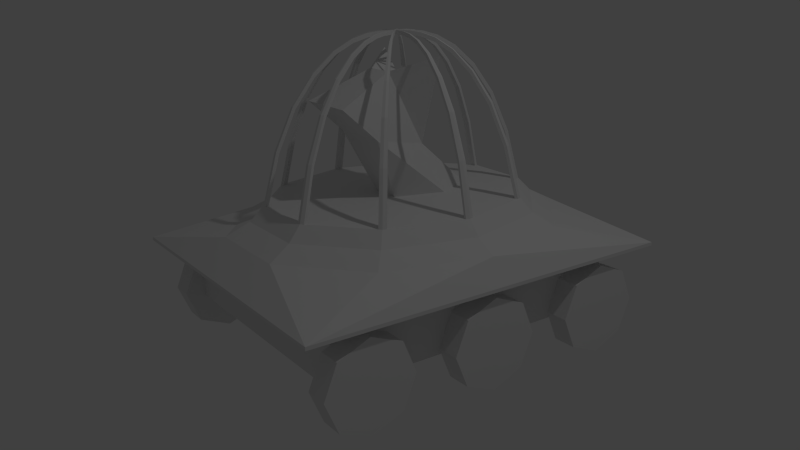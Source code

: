 # Source: foxTank.blend  (saved by Blender 2.78.0; exported with 4.5.12 LTS)
import bpy
from mathutils import Matrix  # noqa: F401  (used for matrix-valued properties, if any)

bpy.ops.wm.read_factory_settings(use_empty=True)
scene = bpy.context.scene
scene.name = 'Scene'

# ---- collections
col_collection_1 = bpy.data.collections.new('Collection 1'); scene.collection.children.link(col_collection_1)
col_collection_10 = bpy.data.collections.new('Collection 10'); scene.collection.children.link(col_collection_10)

# ---- materials (node trees are filled in below, after node groups)
mat_wheelmaterial = bpy.data.materials.new('wheelMaterial')
mat_wheelmaterial.alpha_threshold = 0.0
mat_wheelmaterial.use_transparent_shadow = False
mat_wheelmaterial.roughness = 0.5
mat_foxmaterial = bpy.data.materials.new('foxMaterial')
mat_foxmaterial.alpha_threshold = 0.0
mat_foxmaterial.use_transparent_shadow = False
mat_foxmaterial.roughness = 0.5
mat_tankmaterial = bpy.data.materials.new('tankMaterial')
mat_tankmaterial.alpha_threshold = 0.0
mat_tankmaterial.use_transparent_shadow = False
mat_tankmaterial.roughness = 0.5
mat_cagematerial = bpy.data.materials.new('cageMaterial')
mat_cagematerial.alpha_threshold = 0.0
mat_cagematerial.use_transparent_shadow = False
mat_cagematerial.roughness = 0.5

# ---- material node trees

# ---- world
world_world = bpy.data.worlds.new('World'); scene.world = world_world
world_world.color = (0.05088, 0.05088, 0.05088)
world_world.use_sun_shadow = False
world_world.sun_shadow_jitter_overblur = 0.0
world_world.cycles.sampling_method = 'NONE'
world_world.cycles.sample_map_resolution = 256

# ---- cameras
cam_camera = bpy.data.cameras.new('Camera')
cam_camera.clip_end = 100.0
cam_camera.lens = 35.0
cam_camera.sensor_width = 32.0
cam_camera.sensor_height = 18.0
cam_camera.ortho_scale = 7.314
cam_camera.dof.focus_distance = 0.0
cam_camera.dof.aperture_fstop = 128.0

# ---- lights
light_lamp = bpy.data.lights.new('Lamp', 'POINT')
light_lamp.transmission_factor = 0.0
light_lamp.cutoff_distance = 30.0
light_lamp.energy = 100.0
light_lamp.shadow_buffer_clip_start = 1.001
light_lamp.shadow_soft_size = 0.1
light_lamp.shadow_maximum_resolution = 0.006
light_lamp.use_absolute_resolution = True
light_lamp.cycles.use_multiple_importance_sampling = False

# ---- meshes
me_circle = bpy.data.meshes.new('Circle')
me_circle.from_pydata([(1.1, 1.05, -0.525), (0.8348, 1.05, -0.6348), (0.725, 1.05, -0.9), (0.8348, 1.05, -1.165), (1.1, 1.05, -1.275), (1.365, 1.05, -1.165), (1.475, 1.05, -0.9), (1.365, 1.05, -0.6348), (-1.1, 1.05, -0.525), (-1.365, 1.05, -0.6348), (-1.475, 1.05, -0.9), (-1.365, 1.05, -1.165), (-1.1, 1.05, -1.275), (-0.8348, 1.05, -1.165), (-0.725, 1.05, -0.9), (-0.8348, 1.05, -0.6348), (1.1, -1.05, -0.525), (0.8348, -1.05, -0.6348), (0.725, -1.05, -0.9), (0.8348, -1.05, -1.165), (1.1, -1.05, -1.275), (1.365, -1.05, -1.165), (1.475, -1.05, -0.9), (1.365, -1.05, -0.6348), (-1.1, -1.05, -0.525), (-1.365, -1.05, -0.6348), (-1.475, -1.05, -0.9), (-1.365, -1.05, -1.165), (-1.1, -1.05, -1.275), (-0.8348, -1.05, -1.165), (-0.725, -1.05, -0.9), (-0.8348, -1.05, -0.6348), (1.1, 1.25, -0.525), (0.8348, 1.25, -0.6348), (0.725, 1.25, -0.9), (0.8348, 1.25, -1.165), (1.1, 1.25, -1.275), (1.365, 1.25, -1.165), (1.475, 1.25, -0.9), (1.365, 1.25, -0.6348), (-1.1, 1.25, -0.525), (-1.365, 1.25, -0.6348), (-1.475, 1.25, -0.9), (-1.365, 1.25, -1.165), (-1.1, 1.25, -1.275), (-0.8348, 1.25, -1.165), (-0.725, 1.25, -0.9), (-0.8348, 1.25, -0.6348), (1.1, -1.25, -0.525), (0.8348, -1.25, -0.6348), (0.725, -1.25, -0.9), (0.8348, -1.25, -1.165), (1.1, -1.25, -1.275), (1.365, -1.25, -1.165), (1.475, -1.25, -0.9), (1.365, -1.25, -0.6348), (-1.1, -1.25, -0.525), (-1.365, -1.25, -0.6348), (-1.475, -1.25, -0.9), (-1.365, -1.25, -1.165), (-1.1, -1.25, -1.275), (-0.8348, -1.25, -1.165), (-0.725, -1.25, -0.9), (-0.8348, -1.25, -0.6348), (-1.1, 1.25, -0.9), (-1.1, 1.05, -0.9), (1.1, 1.25, -0.9), (1.1, 1.05, -0.9), (1.1, -1.25, -0.9), (1.1, -1.05, -0.9), (-1.1, -1.25, -0.9), (-1.1, -1.05, -0.9), (0.0, 1.05, -0.525), (-0.2652, 1.05, -0.6348), (-0.375, 1.05, -0.9), (-0.2652, 1.05, -1.165), (1.192e-07, 1.05, -1.275), (0.2652, 1.05, -1.165), (0.375, 1.05, -0.9), (0.2652, 1.05, -0.6348), (0.0, 1.25, -0.525), (-0.2652, 1.25, -0.6348), (-0.375, 1.25, -0.9), (-0.2652, 1.25, -1.165), (1.192e-07, 1.25, -1.275), (0.2652, 1.25, -1.165), (0.375, 1.25, -0.9), (0.2652, 1.25, -0.6348), (0.0, 1.25, -0.9), (0.0, 1.05, -0.9), (0.0, -1.05, -0.525), (-0.2652, -1.05, -0.6348), (-0.375, -1.05, -0.9), (-0.2652, -1.05, -1.165), (1.192e-07, -1.05, -1.275), (0.2652, -1.05, -1.165), (0.375, -1.05, -0.9), (0.2652, -1.05, -0.6348), (0.0, -1.25, -0.525), (-0.2652, -1.25, -0.6348), (-0.375, -1.25, -0.9), (-0.2652, -1.25, -1.165), (1.192e-07, -1.25, -1.275), (0.2652, -1.25, -1.165), (0.375, -1.25, -0.9), (0.2652, -1.25, -0.6348), (0.0, -1.25, -0.9), (0.0, -1.05, -0.9)], [], [(5, 37, 38, 6), (3, 35, 36, 4), (14, 46, 47, 15), (1, 33, 34, 2), (12, 44, 45, 13), (10, 42, 43, 11), (8, 40, 41, 9), (6, 38, 39, 7), (4, 36, 37, 5), (15, 47, 40, 8), (2, 34, 35, 3), (13, 45, 46, 14), (0, 32, 33, 1), (11, 43, 44, 12), (9, 41, 42, 10), (7, 39, 32, 0), (16, 17, 49, 48), (27, 28, 60, 59), (25, 26, 58, 57), (23, 16, 48, 55), (21, 22, 54, 53), (19, 20, 52, 51), (30, 31, 63, 62), (17, 18, 50, 49), (28, 29, 61, 60), (26, 27, 59, 58), (24, 25, 57, 56), (22, 23, 55, 54), (20, 21, 53, 52), (31, 24, 56, 63), (18, 19, 51, 50), (29, 30, 62, 61), (47, 64, 40), (46, 64, 47), (45, 64, 46), (44, 64, 45), (43, 64, 44), (42, 64, 43), (41, 64, 42), (40, 64, 41), (9, 65, 8), (10, 65, 9), (11, 65, 10), (12, 65, 11), (13, 65, 12), (14, 65, 13), (15, 65, 14), (8, 65, 15), (32, 39, 66), (39, 38, 66), (38, 37, 66), (37, 36, 66), (36, 35, 66), (35, 34, 66), (34, 33, 66), (33, 32, 66), (0, 1, 67), (1, 2, 67), (2, 3, 67), (3, 4, 67), (4, 5, 67), (5, 6, 67), (6, 7, 67), (7, 0, 67), (48, 49, 68), (49, 50, 68), (50, 51, 68), (51, 52, 68), (52, 53, 68), (53, 54, 68), (54, 55, 68), (55, 48, 68), (17, 16, 69), (18, 17, 69), (19, 18, 69), (20, 19, 69), (21, 20, 69), (22, 21, 69), (23, 22, 69), (16, 23, 69), (56, 57, 70), (57, 58, 70), (58, 59, 70), (59, 60, 70), (60, 61, 70), (61, 62, 70), (62, 63, 70), (63, 56, 70), (25, 24, 71), (26, 25, 71), (27, 26, 71), (28, 27, 71), (29, 28, 71), (30, 29, 71), (31, 30, 71), (24, 31, 71), (77, 85, 86, 78), (75, 83, 84, 76), (73, 81, 82, 74), (78, 86, 87, 79), (76, 84, 85, 77), (74, 82, 83, 75), (72, 80, 81, 73), (79, 87, 80, 72), (80, 87, 88), (87, 86, 88), (86, 85, 88), (85, 84, 88), (84, 83, 88), (83, 82, 88), (82, 81, 88), (81, 80, 88), (72, 73, 89), (73, 74, 89), (74, 75, 89), (75, 76, 89), (76, 77, 89), (77, 78, 89), (78, 79, 89), (79, 72, 89), (90, 91, 99, 98), (97, 90, 98, 105), (95, 96, 104, 103), (93, 94, 102, 101), (91, 92, 100, 99), (96, 97, 105, 104), (94, 95, 103, 102), (92, 93, 101, 100), (98, 99, 106), (99, 100, 106), (100, 101, 106), (101, 102, 106), (102, 103, 106), (103, 104, 106), (104, 105, 106), (105, 98, 106), (91, 90, 107), (92, 91, 107), (93, 92, 107), (94, 93, 107), (95, 94, 107), (96, 95, 107), (97, 96, 107), (90, 97, 107)])
_uv = me_circle.uv_layers.new(name='UVMap')
_uv.uv.foreach_set('vector', [0.8341, 0.5194, 0.9014, 0.5194, 0.9014, 0.6133, 0.8341, 0.6133, 0.601, 0.746, 0.6683, 0.746, 0.6683, 0.8398, 0.601, 0.8398, 0.8341, 0.5194, 0.7668, 0.5194, 0.7668, 0.4531, 0.8341, 0.4531, 0.9327, 0.06635, 1.0, 0.06635, 1.0, 0.1602, 0.9327, 0.1602, 0.8341, 0.6796, 0.7668, 0.6796, 0.7668, 0.6133, 0.8341, 0.6133, 0.601, 0.8398, 0.5337, 0.8398, 0.5337, 0.7735, 0.601, 0.7735, 0.601, 0.8398, 0.6683, 0.8398, 0.6683, 0.9062, 0.601, 0.9062, 0.8341, 0.6133, 0.9014, 0.6133, 0.9014, 0.6796, 0.8341, 0.6796, 0.8341, 0.4531, 0.9014, 0.4531, 0.9014, 0.5194, 0.8341, 0.5194, 0.8341, 0.9336, 0.7668, 0.9336, 0.7668, 0.8398, 0.8341, 0.8398, 0.601, 0.6796, 0.6683, 0.6796, 0.6683, 0.746, 0.601, 0.746, 0.8341, 0.6133, 0.7668, 0.6133, 0.7668, 0.5194, 0.8341, 0.5194, 0.9327, 1.218e-08, 1.0, 0.0, 1.0, 0.06635, 0.9327, 0.06635, 0.601, 0.7735, 0.5337, 0.7735, 0.5337, 0.6796, 0.601, 0.6796, 0.601, 0.9062, 0.6683, 0.9062, 0.6683, 1.0, 0.601, 1.0, 0.9014, 0.9336, 0.8341, 0.9336, 0.8341, 0.8398, 0.9014, 0.8398, 0.9687, 0.6796, 0.9687, 0.746, 0.9014, 0.746, 0.9014, 0.6796, 0.6683, 0.7735, 0.6683, 0.6796, 0.7356, 0.6796, 0.7356, 0.7735, 0.5337, 0.9062, 0.5337, 1.0, 0.4663, 1.0, 0.4663, 0.9062, 0.9014, 0.6408, 0.9014, 0.5469, 0.9687, 0.5469, 0.9687, 0.6408, 0.8341, 0.3867, 0.8341, 0.2929, 0.9014, 0.2929, 0.9014, 0.3867, 0.5337, 0.746, 0.5337, 0.8398, 0.4663, 0.8398, 0.4663, 0.746, 0.6995, 0.5194, 0.6995, 0.4531, 0.7668, 0.4531, 0.7668, 0.5194, 0.9687, 0.746, 0.9687, 0.8398, 0.9014, 0.8398, 0.9014, 0.746, 0.6995, 0.6796, 0.6995, 0.6133, 0.7668, 0.6133, 0.7668, 0.6796, 0.6683, 0.8398, 0.6683, 0.7735, 0.7356, 0.7735, 0.7356, 0.8398, 0.5337, 0.8398, 0.5337, 0.9062, 0.4663, 0.9062, 0.4663, 0.8398, 0.8341, 0.2929, 0.8341, 0.2265, 0.9014, 0.2265, 0.9014, 0.2929, 0.8341, 0.4531, 0.8341, 0.3867, 0.9014, 0.3867, 0.9014, 0.4531, 0.6683, 0.9336, 0.6683, 0.8398, 0.7356, 0.8398, 0.7356, 0.9336, 0.5337, 0.6796, 0.5337, 0.746, 0.4663, 0.746, 0.4663, 0.6796, 0.6995, 0.6133, 0.6995, 0.5194, 0.7668, 0.5194, 0.7668, 0.6133, 0.2332, 0.8398, 0.1166, 0.7929, 0.2332, 0.746, 0.1649, 0.9062, 0.1166, 0.7929, 0.2332, 0.8398, 0.0683, 0.9062, 0.1166, 0.7929, 0.1649, 0.9062, 0.0, 0.8398, 0.1166, 0.7929, 0.0683, 0.9062, 0.0, 0.746, 0.1166, 0.7929, 0.0, 0.8398, 0.0683, 0.6796, 0.1166, 0.7929, 0.0, 0.746, 0.1649, 0.6796, 0.1166, 0.7929, 0.0683, 0.6796, 0.2332, 0.746, 0.1166, 0.7929, 0.1649, 0.6796, 0.4663, 0.5194, 0.3498, 0.5664, 0.3981, 0.4531, 0.4663, 0.6133, 0.3498, 0.5664, 0.4663, 0.5194, 0.3981, 0.6796, 0.3498, 0.5664, 0.4663, 0.6133, 0.3015, 0.6796, 0.3498, 0.5664, 0.3981, 0.6796, 0.2332, 0.6133, 0.3498, 0.5664, 0.3015, 0.6796, 0.2332, 0.5194, 0.3498, 0.5664, 0.2332, 0.6133, 0.3015, 0.4531, 0.3498, 0.5664, 0.2332, 0.5194, 0.3981, 0.4531, 0.3498, 0.5664, 0.3015, 0.4531, 0.6312, 0.6796, 0.5346, 0.6796, 0.5829, 0.5664, 0.5346, 0.6796, 0.4663, 0.6133, 0.5829, 0.5664, 0.4663, 0.6133, 0.4663, 0.5194, 0.5829, 0.5664, 0.4663, 0.5194, 0.5346, 0.4531, 0.5829, 0.5664, 0.5346, 0.4531, 0.6312, 0.4531, 0.5829, 0.5664, 0.6312, 0.4531, 0.6995, 0.5194, 0.5829, 0.5664, 0.6995, 0.5194, 0.6995, 0.6133, 0.5829, 0.5664, 0.6995, 0.6133, 0.6312, 0.6796, 0.5829, 0.5664, 3.009e-08, 0.2929, 0.0683, 0.2265, 0.1166, 0.3398, 0.0683, 0.2265, 0.1649, 0.2265, 0.1166, 0.3398, 0.1649, 0.2265, 0.2332, 0.2929, 0.1166, 0.3398, 0.2332, 0.2929, 0.2332, 0.3867, 0.1166, 0.3398, 0.2332, 0.3867, 0.1649, 0.4531, 0.1166, 0.3398, 0.1649, 0.4531, 0.0683, 0.4531, 0.1166, 0.3398, 0.0683, 0.4531, 0.0, 0.3867, 0.1166, 0.3398, 0.0, 0.3867, 3.009e-08, 0.2929, 0.1166, 0.3398, 0.4663, 0.06635, 0.5346, 0.0, 0.5829, 0.1133, 0.5346, 0.0, 0.6312, 0.0, 0.5829, 0.1133, 0.6312, 0.0, 0.6995, 0.06635, 0.5829, 0.1133, 0.6995, 0.06635, 0.6995, 0.1602, 0.5829, 0.1133, 0.6995, 0.1602, 0.6312, 0.2265, 0.5829, 0.1133, 0.6312, 0.2265, 0.5346, 0.2265, 0.5829, 0.1133, 0.5346, 0.2265, 0.4663, 0.1602, 0.5829, 0.1133, 0.4663, 0.1602, 0.4663, 0.06635, 0.5829, 0.1133, 0.2332, 0.06635, 0.3015, 0.0, 0.3498, 0.1133, 0.2332, 0.1602, 0.2332, 0.06635, 0.3498, 0.1133, 0.3015, 0.2265, 0.2332, 0.1602, 0.3498, 0.1133, 0.3981, 0.2265, 0.3015, 0.2265, 0.3498, 0.1133, 0.4663, 0.1602, 0.3981, 0.2265, 0.3498, 0.1133, 0.4663, 0.06635, 0.4663, 0.1602, 0.3498, 0.1133, 0.3981, 8.769e-08, 0.4663, 0.06635, 0.3498, 0.1133, 0.3015, 0.0, 0.3981, 8.769e-08, 0.3498, 0.1133, 0.3981, 0.2265, 0.4663, 0.2929, 0.3498, 0.3398, 0.4663, 0.2929, 0.4663, 0.3867, 0.3498, 0.3398, 0.4663, 0.3867, 0.3981, 0.4531, 0.3498, 0.3398, 0.3981, 0.4531, 0.3015, 0.4531, 0.3498, 0.3398, 0.3015, 0.4531, 0.2332, 0.3867, 0.3498, 0.3398, 0.2332, 0.3867, 0.2332, 0.2929, 0.3498, 0.3398, 0.2332, 0.2929, 0.3015, 0.2265, 0.3498, 0.3398, 0.3015, 0.2265, 0.3981, 0.2265, 0.3498, 0.3398, 0.1649, 0.0, 0.2332, 0.06635, 0.1166, 0.1133, 0.0683, 3.897e-08, 0.1649, 0.0, 0.1166, 0.1133, 0.0, 0.06635, 0.0683, 3.897e-08, 0.1166, 0.1133, 0.0, 0.1602, 0.0, 0.06635, 0.1166, 0.1133, 0.0683, 0.2265, 0.0, 0.1602, 0.1166, 0.1133, 0.1649, 0.2265, 0.0683, 0.2265, 0.1166, 0.1133, 0.2332, 0.1602, 0.1649, 0.2265, 0.1166, 0.1133, 0.2332, 0.06635, 0.2332, 0.1602, 0.1166, 0.1133, 0.7668, 0.3867, 0.6995, 0.3867, 0.6995, 0.2929, 0.7668, 0.2929, 0.9014, 0.2929, 0.9687, 0.2929, 0.9687, 0.3867, 0.9014, 0.3867, 0.9014, 0.4531, 0.9687, 0.4531, 0.9687, 0.5469, 0.9014, 0.5469, 0.7668, 0.2929, 0.6995, 0.2929, 0.6995, 0.2265, 0.7668, 0.2265, 0.7668, 0.4531, 0.6995, 0.4531, 0.6995, 0.3867, 0.7668, 0.3867, 0.9014, 0.2265, 0.9687, 0.2265, 0.9687, 0.2929, 0.9014, 0.2929, 0.9014, 0.3867, 0.9687, 0.3867, 0.9687, 0.4531, 0.9014, 0.4531, 0.601, 0.9336, 0.5337, 0.9336, 0.5337, 0.8398, 0.601, 0.8398, 0.2332, 0.8398, 0.2332, 0.746, 0.3498, 0.7929, 0.2332, 0.746, 0.3015, 0.6796, 0.3498, 0.7929, 0.3015, 0.6796, 0.3981, 0.6796, 0.3498, 0.7929, 0.3981, 0.6796, 0.4663, 0.746, 0.3498, 0.7929, 0.4663, 0.746, 0.4663, 0.8398, 0.3498, 0.7929, 0.4663, 0.8398, 0.3981, 0.9062, 0.3498, 0.7929, 0.3981, 0.9062, 0.3015, 0.9062, 0.3498, 0.7929, 0.3015, 0.9062, 0.2332, 0.8398, 0.3498, 0.7929, 2.006e-08, 0.5194, 0.0683, 0.4531, 0.1166, 0.5664, 0.0683, 0.4531, 0.1649, 0.4531, 0.1166, 0.5664, 0.1649, 0.4531, 0.2332, 0.5194, 0.1166, 0.5664, 0.2332, 0.5194, 0.2332, 0.6133, 0.1166, 0.5664, 0.2332, 0.6133, 0.1649, 0.6796, 0.1166, 0.5664, 0.1649, 0.6796, 0.0683, 0.6796, 0.1166, 0.5664, 0.0683, 0.6796, 0.0, 0.6133, 0.1166, 0.5664, 0.0, 0.6133, 2.006e-08, 0.5194, 0.1166, 0.5664, 0.9014, 0.6796, 0.9014, 0.746, 0.8341, 0.746, 0.8341, 0.6796, 0.9687, 0.8398, 0.9687, 0.9336, 0.9014, 0.9336, 0.9014, 0.8398, 0.7668, 0.3867, 0.7668, 0.2929, 0.8341, 0.2929, 0.8341, 0.3867, 0.7668, 0.7735, 0.7668, 0.6796, 0.8341, 0.6796, 0.8341, 0.7735, 0.9014, 0.746, 0.9014, 0.8398, 0.8341, 0.8398, 0.8341, 0.746, 0.7668, 0.2929, 0.7668, 0.2265, 0.8341, 0.2265, 0.8341, 0.2929, 0.7668, 0.4531, 0.7668, 0.3867, 0.8341, 0.3867, 0.8341, 0.4531, 0.7668, 0.8398, 0.7668, 0.7735, 0.8341, 0.7735, 0.8341, 0.8398, 0.4663, 0.2929, 0.5346, 0.2265, 0.5829, 0.3398, 0.5346, 0.2265, 0.6312, 0.2265, 0.5829, 0.3398, 0.6312, 0.2265, 0.6995, 0.2929, 0.5829, 0.3398, 0.6995, 0.2929, 0.6995, 0.3867, 0.5829, 0.3398, 0.6995, 0.3867, 0.6312, 0.4531, 0.5829, 0.3398, 0.6312, 0.4531, 0.5346, 0.4531, 0.5829, 0.3398, 0.5346, 0.4531, 0.4663, 0.3867, 0.5829, 0.3398, 0.4663, 0.3867, 0.4663, 0.2929, 0.5829, 0.3398, 0.9327, 0.06635, 0.9327, 0.1602, 0.8161, 0.1133, 0.8644, 0.0, 0.9327, 0.06635, 0.8161, 0.1133, 0.7678, 0.0, 0.8644, 0.0, 0.8161, 0.1133, 0.6995, 0.06635, 0.7678, 0.0, 0.8161, 0.1133, 0.6995, 0.1602, 0.6995, 0.06635, 0.8161, 0.1133, 0.7678, 0.2265, 0.6995, 0.1602, 0.8161, 0.1133, 0.8644, 0.2265, 0.7678, 0.2265, 0.8161, 0.1133, 0.9327, 0.1602, 0.8644, 0.2265, 0.8161, 0.1133])
me_circle.materials.append(mat_wheelmaterial)
me_circle.use_remesh_preserve_volume = False
me_circle.use_remesh_preserve_attributes = False
me_circle.use_mirror_vertex_groups = False
me_circle.update()
me_cube = bpy.data.meshes.new('Cube')
me_cube.from_pydata([(0.3074, -0.25, -0.01167), (0.3074, 0.25, -0.01167), (-0.3499, -0.25, 0.5108), (-0.3499, 0.25, 0.5108), (-0.1116, 0.125, -0.01167), (-0.1116, -0.125, -0.01167), (0.1632, -0.125, 0.3986), (0.1632, 0.125, 0.3986), (-0.6505, -0.25, 0.7819), (-0.6505, 0.25, 0.7819), (-0.1564, -0.125, 1.005), (-0.1564, 0.125, 1.005), (0.1533, -0.375, 1.121), (0.1533, 0.375, 1.121), (0.03382, -1.297e-07, 0.9358), (0.6276, -0.1167, -0.01167), (0.6276, 0.1167, -0.01167)], [], [(2, 5, 0), (5, 2, 3, 4), (3, 1, 4), (2, 0, 6), (14, 12, 6), (1, 3, 7), (8, 10, 11, 9), (7, 3, 9, 11), (2, 6, 10, 8), (3, 2, 8, 9), (13, 14, 7), (10, 6, 12), (7, 11, 13), (6, 7, 14), (11, 14, 13), (11, 10, 14), (12, 14, 10), (6, 0, 15), (1, 7, 16), (7, 6, 16), (15, 16, 6)])
_uv = me_cube.uv_layers.new(name='UVMap')
_uv.uv.foreach_set('vector', [0.332, 0.2317, 0.2706, 0.4781, 0.0294, 0.504, 0.2706, 0.4781, 0.332, 0.2317, 0.4595, 0.2836, 0.3344, 0.504, 0.6329, 0.1832, 0.8047, 0.5175, 0.6432, 0.4188, 0.332, 0.2317, 0.0294, 0.504, 0.1131, 0.3377, 0.1185, 0.7405, 0.04693, 0.5501, 0.3533, 0.6693, 0.8047, 0.5175, 0.6329, 0.1832, 0.8673, 0.3303, 0.8521, 0.5826, 0.7817, 0.8144, 0.6409, 0.8144, 0.5706, 0.5826, 0.8673, 0.3303, 0.6329, 0.1832, 0.5622, 0.0186, 0.869, 0.03989, 0.332, 0.2317, 0.1131, 0.3377, 0.2428, 0.0629, 0.4688, 0.09407, 0.4595, 0.2836, 0.332, 0.2317, 0.4688, 0.09407, 0.5963, 0.146, 0.05473, 0.9651, 0.1185, 0.7405, 0.3559, 0.8077, 0.2428, 0.0629, 0.1131, 0.3377, 0.0186, 0.0186, 0.8673, 0.3303, 0.869, 0.03989, 0.9805, 0.07868, 0.3533, 0.6693, 0.3559, 0.8077, 0.1185, 0.7405, 0.6409, 0.8144, 0.7113, 0.8764, 0.5002, 0.9556, 0.6409, 0.8144, 0.7817, 0.8144, 0.7113, 0.8764, 0.9225, 0.9556, 0.7113, 0.8764, 0.7817, 0.8144, 0.3533, 0.6693, 0.5362, 0.6032, 0.5646, 0.709, 0.8047, 0.5175, 0.8673, 0.3303, 0.9805, 0.581, 0.3559, 0.8077, 0.3533, 0.6693, 0.567, 0.8382, 0.5646, 0.709, 0.567, 0.8382, 0.3533, 0.6693])
me_cube.materials.append(mat_foxmaterial)
me_cube.use_remesh_preserve_volume = False
me_cube.use_remesh_preserve_attributes = False
me_cube.use_mirror_vertex_groups = False
me_cube.update()
me_icosphere_001 = bpy.data.meshes.new('Icosphere.001')
me_icosphere_001.from_pydata([(1.07, -0.2897, 0.0), (1.07, 0.2897, 0.0), (3.781e-07, -0.9375, 0.0), (0.6613, -0.7585, 0.0), (-1.07, -0.2897, 0.0), (-0.6613, -0.7585, 0.0), (-0.6613, 0.7585, 0.0), (-1.07, 0.2897, 0.0), (0.6613, 0.7585, 0.0), (3.781e-07, 0.9375, 0.0), (1.182, -0.32, -0.1166), (1.182, 0.32, -0.1166), (3.638e-07, -1.036, -0.1166), (0.7304, -0.8378, -0.1166), (-1.182, -0.32, -0.1166), (-0.7304, -0.8378, -0.1166), (-0.7304, 0.8378, -0.1166), (-1.182, 0.32, -0.1166), (0.7304, 0.8378, -0.1166), (3.638e-07, 1.036, -0.1166), (1.371, -0.3711, -0.2174), (1.371, 0.3711, -0.2174), (3.49e-07, -1.201, -0.2174), (0.847, -0.9715, -0.2174), (-1.371, -0.3711, -0.2174), (-0.847, -0.9715, -0.2174), (-0.847, 0.9715, -0.2174), (-1.371, 0.3711, -0.2174), (0.847, 0.9715, -0.2174), (3.49e-07, 1.201, -0.2174), (-1.625, -1.312, -0.4215), (1.625, -1.312, -0.4215), (-1.625, 1.312, -0.4215), (1.625, 1.312, -0.4215), (-1.625, -1.312, -0.4503), (1.625, -1.312, -0.4503), (-1.625, 1.312, -0.4503), (1.625, 1.312, -0.4503), (-1.3, -1.05, -0.4503), (1.3, -1.05, -0.4503), (-1.3, 1.05, -0.4503), (1.3, 1.05, -0.4503), (-1.3, -1.05, -0.9503), (1.3, -1.05, -0.9503), (-1.3, 1.05, -0.9503), (1.3, 1.05, -0.9503)], [], [(12, 22, 23, 13), (1, 8, 9, 6, 7, 4, 5, 2, 3, 0), (20, 21, 11, 10), (21, 20, 31, 33), (13, 10, 0, 3), (22, 31, 23), (12, 13, 3, 2), (28, 21, 33), (10, 11, 1, 0), (23, 20, 10, 13), (23, 31, 20), (24, 14, 17, 27), (29, 32, 26), (29, 26, 16, 19), (25, 30, 22), (14, 15, 5, 4), (29, 33, 32), (19, 16, 6, 9), (27, 26, 32), (12, 2, 5, 15), (25, 22, 12, 15), (11, 18, 8, 1), (29, 28, 33), (28, 18, 11, 21), (16, 17, 7, 6), (27, 17, 16, 26), (31, 22, 30), (17, 14, 4, 7), (32, 30, 24, 27), (29, 19, 18, 28), (18, 19, 9, 8), (25, 24, 30), (25, 15, 14, 24), (30, 32, 36, 34), (31, 30, 34, 35), (33, 31, 35, 37), (32, 33, 37, 36), (34, 36, 40, 38), (35, 34, 38, 39), (37, 35, 39, 41), (36, 37, 41, 40), (38, 40, 44, 42), (39, 38, 42, 43), (41, 39, 43, 45), (40, 41, 45, 44), (45, 43, 42, 44)])
_uv = me_icosphere_001.uv_layers.new(name='UVMap')
_uv.uv.foreach_set('vector', [0.627, 0.647, 0.6064, 0.6235, 0.7351, 0.5613, 0.7359, 0.5941, 0.887, 0.6966, 0.8855, 0.7906, 0.8265, 0.8777, 0.7329, 0.9244, 0.6402, 0.9127, 0.5832, 0.8472, 0.5846, 0.7531, 0.6436, 0.666, 0.7373, 0.6193, 0.8301, 0.6311, 0.8629, 0.5796, 0.9431, 0.6703, 0.9109, 0.6856, 0.8435, 0.6094, 0.4668, 0.8379, 0.4682, 0.7251, 0.5193, 0.5702, 0.5171, 0.991, 0.7359, 0.5941, 0.8435, 0.6094, 0.8301, 0.6311, 0.7373, 0.6193, 0.2633, 0.6058, 0.5193, 0.5702, 0.3911, 0.6355, 0.627, 0.647, 0.7359, 0.5941, 0.7373, 0.6193, 0.6436, 0.666, 0.3892, 0.9258, 0.4668, 0.8379, 0.5171, 0.991, 0.8435, 0.6094, 0.9109, 0.6856, 0.887, 0.6966, 0.8301, 0.6311, 0.7351, 0.5613, 0.8629, 0.5796, 0.8435, 0.6094, 0.7359, 0.5941, 0.3911, 0.6355, 0.5193, 0.5702, 0.4682, 0.7251, 0.5269, 0.8736, 0.5593, 0.8583, 0.6268, 0.9344, 0.6075, 0.9642, 0.2624, 0.9554, 0.007708, 0.9907, 0.1356, 0.9257, 0.8637, 0.9202, 0.7351, 0.9823, 0.7343, 0.9495, 0.8431, 0.8967, 0.1356, 0.6355, 0.00749, 0.5702, 0.2633, 0.6058, 0.5593, 0.8583, 0.5596, 0.7483, 0.5846, 0.7531, 0.5832, 0.8472, 0.2624, 0.9554, 0.5171, 0.991, 0.007708, 0.9907, 0.8431, 0.8967, 0.7343, 0.9495, 0.7329, 0.9244, 0.8265, 0.8777, 0.05786, 0.8362, 0.1356, 0.9257, 0.007708, 0.9907, 0.627, 0.647, 0.6436, 0.666, 0.5846, 0.7531, 0.5596, 0.7483, 0.5269, 0.7429, 0.6064, 0.6235, 0.627, 0.647, 0.5596, 0.7483, 0.9109, 0.6856, 0.9104, 0.7954, 0.8855, 0.7906, 0.887, 0.6966, 0.2624, 0.9554, 0.3892, 0.9258, 0.5171, 0.991, 0.9431, 0.8008, 0.9104, 0.7954, 0.9109, 0.6856, 0.9431, 0.6703, 0.7343, 0.9495, 0.6268, 0.9344, 0.6402, 0.9127, 0.7329, 0.9244, 0.6075, 0.9642, 0.6268, 0.9344, 0.7343, 0.9495, 0.7351, 0.9823, 0.5193, 0.5702, 0.2633, 0.6058, 0.00749, 0.5702, 0.6268, 0.9344, 0.5593, 0.8583, 0.5832, 0.8472, 0.6402, 0.9127, 0.007708, 0.9907, 0.00749, 0.5702, 0.05871, 0.7234, 0.05786, 0.8362, 0.8637, 0.9202, 0.8431, 0.8967, 0.9104, 0.7954, 0.9431, 0.8008, 0.9104, 0.7954, 0.8431, 0.8967, 0.8265, 0.8777, 0.8855, 0.7906, 0.1356, 0.6355, 0.05871, 0.7234, 0.00749, 0.5702, 0.5269, 0.7429, 0.5596, 0.7483, 0.5593, 0.8583, 0.5269, 0.8736, 0.00749, 0.5702, 0.007708, 0.9907, 0.000368, 0.9908, 0.0001506, 0.5702, 0.5193, 0.5702, 0.00749, 0.5702, 0.007452, 0.5613, 0.5193, 0.5613, 0.5171, 0.991, 0.5193, 0.5702, 0.5266, 0.5702, 0.5245, 0.991, 0.007708, 0.9907, 0.5171, 0.991, 0.5172, 0.9998, 0.007743, 0.9996, 0.0001508, 0.4836, 0.0001506, 0.07751, 0.05043, 0.1181, 0.05043, 0.443, 0.5803, 0.561, 0.07751, 0.561, 0.1278, 0.5204, 0.53, 0.5204, 0.6577, 0.07751, 0.6577, 0.4836, 0.6074, 0.443, 0.6074, 0.1181, 0.07751, 0.0001506, 0.5803, 0.0001506, 0.53, 0.04076, 0.1278, 0.04076, 0.05043, 0.443, 0.05043, 0.1181, 0.1278, 0.1181, 0.1278, 0.443, 0.53, 0.5204, 0.1278, 0.5204, 0.1278, 0.443, 0.53, 0.443, 0.6074, 0.1181, 0.6074, 0.443, 0.53, 0.443, 0.53, 0.1181, 0.1278, 0.04076, 0.53, 0.04076, 0.53, 0.1181, 0.1278, 0.1181, 0.53, 0.1181, 0.53, 0.443, 0.1278, 0.443, 0.1278, 0.1181])
me_icosphere_001.materials.append(mat_tankmaterial)
me_icosphere_001.use_remesh_preserve_volume = False
me_icosphere_001.use_remesh_preserve_attributes = False
me_icosphere_001.use_mirror_vertex_groups = False
me_icosphere_001.update()
me_icosphere_002 = bpy.data.meshes.new('Icosphere.002')
me_icosphere_002.from_pydata([(0.3109, -0.7975, 0.6261), (-0.8141, -0.4929, 0.6261), (-0.8141, 0.4929, 0.6261), (0.3109, 0.7975, 0.6261), (1.006, 3.104e-10, 0.6261), (1.774e-10, 3.104e-10, 1.4), (1.07, -0.2897, -5.677e-10), (1.07, 0.2897, -5.677e-10), (1.774e-10, -0.9375, -5.677e-10), (0.6613, -0.7585, -5.677e-10), (-1.07, -0.2897, -5.677e-10), (-0.6613, -0.7585, -5.677e-10), (-0.6613, 0.7585, -5.677e-10), (-1.07, 0.2897, -5.677e-10), (0.6613, 0.7585, -5.677e-10), (1.774e-10, 0.9375, -5.677e-10), (0.7742, -0.4687, 0.736), (-0.2957, -0.7584, 0.736), (-0.957, 3.104e-10, 0.736), (-0.2957, 0.7584, 0.736), (0.7742, 0.4687, 0.736), (0.1828, -0.4687, 1.191), (0.5914, 3.104e-10, 1.191), (-0.4785, -0.2897, 1.191), (-0.4785, 0.2897, 1.191), (0.1828, 0.4687, 1.191)], [(7, 4), (9, 0), (11, 1), (13, 2), (15, 3), (16, 0), (17, 1), (18, 2), (19, 3), (20, 4), (21, 0), (22, 5), (23, 1), (24, 2), (25, 3), (4, 6), (0, 8), (1, 10), (2, 12), (3, 14), (4, 16), (0, 17), (1, 18), (2, 19), (3, 20), (5, 21), (4, 22), (5, 23), (5, 24), (5, 25), (22, 25), (22, 20), (25, 20), (25, 24), (25, 19), (24, 19), (24, 23), (24, 18), (23, 18), (23, 21), (23, 17), (21, 17), (21, 22), (21, 16), (22, 16), (7, 20), (7, 14), (20, 14), (15, 19), (15, 12), (19, 12), (13, 18), (13, 10), (18, 10), (11, 17), (11, 8), (17, 8), (9, 16), (9, 6), (16, 6), (14, 15), (12, 13), (10, 11), (8, 9), (6, 7)], [])
me_icosphere_002.use_remesh_preserve_volume = False
me_icosphere_002.use_remesh_preserve_attributes = False
me_icosphere_002.use_mirror_vertex_groups = False
me_icosphere_002.update()
me_icosphere = bpy.data.meshes.new('Icosphere')
me_icosphere.from_pydata([(1.07, -0.2897, -5.677e-10), (1.07, 0.2897, -5.677e-10), (1.774e-10, -0.9375, -5.677e-10), (0.6613, -0.7585, -5.677e-10), (-1.07, -0.2897, -5.677e-10), (-0.6613, -0.7585, -5.677e-10), (-0.6613, 0.7585, -5.677e-10), (-1.07, 0.2897, -5.677e-10), (0.6613, 0.7585, -5.677e-10), (1.774e-10, 0.9375, -5.677e-10), (0.6817, 0.735, -5.677e-10), (-0.6282, 0.7674, -5.677e-10), (-1.07, -0.2607, -5.677e-10), (-0.03306, -0.9285, -5.677e-10), (1.05, -0.3131, -5.677e-10), (0.03306, 0.9285, -5.677e-10), (-1.05, 0.3131, -5.677e-10), (-0.6817, -0.735, -5.677e-10), (0.6282, -0.7674, -5.677e-10), (1.07, 0.2607, -5.677e-10), (-0.6817, 0.735, -5.677e-10), (-1.07, 0.2607, -5.677e-10), (0.6282, 0.7674, -5.677e-10), (1.07, -0.2607, -5.677e-10), (0.03306, -0.9285, -5.677e-10), (-1.05, -0.3131, -5.677e-10), (-0.6282, -0.7674, -5.677e-10), (1.05, 0.3131, -5.677e-10), (-0.03306, 0.9285, -5.677e-10), (0.6817, -0.735, -5.677e-10), (0.9629, -0.2607, 0.4226), (0.9629, 0.2607, 0.4226), (2.987e-10, -0.8437, 0.4226), (0.5951, -0.6826, 0.4226), (-0.9629, -0.2607, 0.4226), (-0.5951, -0.6826, 0.4226), (-0.5951, 0.6826, 0.4226), (-0.9629, 0.2607, 0.4226), (0.5951, 0.6826, 0.4226), (2.987e-10, 0.8437, 0.4226), (0.6135, 0.6615, 0.4226), (-0.5654, 0.6907, 0.4226), (-0.9629, -0.2347, 0.4226), (-0.02976, -0.8357, 0.4226), (0.9446, -0.2818, 0.4226), (0.02976, 0.8357, 0.4226), (-0.9446, 0.2818, 0.4226), (-0.6135, -0.6615, 0.4226), (0.5654, -0.6907, 0.4226), (0.9629, 0.2347, 0.4226), (-0.6135, 0.6615, 0.4226), (-0.9629, 0.2347, 0.4226), (0.5654, 0.6907, 0.4226), (0.9629, -0.2347, 0.4226), (0.02976, -0.8357, 0.4226), (-0.9446, -0.2818, 0.4226), (-0.5654, -0.6907, 0.4226), (0.9446, 0.2818, 0.4226), (-0.02976, 0.8357, 0.4226), (0.6135, -0.6615, 0.4226), (0.8185, -0.2216, 0.7611), (0.8185, 0.2216, 0.7611), (2.208e-10, -0.7172, 0.7611), (0.5059, -0.5802, 0.7611), (-0.8185, -0.2216, 0.7611), (-0.5059, -0.5802, 0.7611), (-0.5059, 0.5802, 0.7611), (-0.8185, 0.2216, 0.7611), (0.5059, 0.5802, 0.7611), (2.208e-10, 0.7172, 0.7611), (0.5215, 0.5623, 0.7611), (-0.4806, 0.5871, 0.7611), (-0.8185, -0.1995, 0.7611), (-0.02529, -0.7103, 0.7611), (0.8029, -0.2395, 0.7611), (0.02529, 0.7103, 0.7611), (-0.8029, 0.2395, 0.7611), (-0.5215, -0.5623, 0.7611), (0.4806, -0.5871, 0.7611), (0.8185, 0.1995, 0.7611), (-0.5215, 0.5623, 0.7611), (-0.8185, 0.1995, 0.7611), (0.4806, 0.5871, 0.7611), (0.8185, -0.1995, 0.7611), (0.02529, -0.7103, 0.7611), (-0.8029, -0.2395, 0.7611), (-0.4806, -0.5871, 0.7611), (0.8029, 0.2395, 0.7611), (-0.02529, 0.7103, 0.7611), (0.5215, -0.5623, 0.7611), (0.6548, -0.1773, 1.001), (0.6548, 0.1773, 1.001), (1.766e-10, -0.5737, 1.001), (0.4047, -0.4642, 1.001), (-0.6548, -0.1773, 1.001), (-0.4047, -0.4642, 1.001), (-0.4047, 0.4642, 1.001), (-0.6548, 0.1773, 1.001), (0.4047, 0.4642, 1.001), (1.766e-10, 0.5737, 1.001), (0.4172, 0.4498, 1.001), (-0.3845, 0.4697, 1.001), (-0.6548, -0.1596, 1.001), (-0.02023, -0.5683, 1.001), (0.6423, -0.1916, 1.001), (0.02023, 0.5683, 1.001), (-0.6423, 0.1916, 1.001), (-0.4172, -0.4498, 1.001), (0.3845, -0.4697, 1.001), (0.6548, 0.1596, 1.001), (-0.4172, 0.4498, 1.001), (-0.6548, 0.1596, 1.001), (0.3845, 0.4697, 1.001), (0.6548, -0.1596, 1.001), (0.02023, -0.5683, 1.001), (-0.6423, -0.1916, 1.001), (-0.3845, -0.4697, 1.001), (0.6423, 0.1916, 1.001), (-0.02023, 0.5683, 1.001), (0.4172, -0.4498, 1.001), (0.6548, -0.1773, 1.001), (0.6548, 0.1773, 1.001), (1.766e-10, -0.5737, 1.001), (0.4047, -0.4642, 1.001), (-0.6548, -0.1773, 1.001), (-0.4047, -0.4642, 1.001), (-0.4047, 0.4642, 1.001), (-0.6548, 0.1773, 1.001), (0.4047, 0.4642, 1.001), (1.766e-10, 0.5737, 1.001), (0.4172, 0.4498, 1.001), (-0.3845, 0.4697, 1.001), (-0.6548, -0.1596, 1.001), (-0.02023, -0.5683, 1.001), (0.6423, -0.1916, 1.001), (0.02023, 0.5683, 1.001), (-0.6423, 0.1916, 1.001), (-0.4172, -0.4498, 1.001), (0.3845, -0.4697, 1.001), (0.6548, 0.1596, 1.001), (-0.4172, 0.4498, 1.001), (-0.6548, 0.1596, 1.001), (0.3845, 0.4697, 1.001), (0.6548, -0.1596, 1.001), (0.02023, -0.5683, 1.001), (-0.6423, -0.1916, 1.001), (-0.3845, -0.4697, 1.001), (0.6423, 0.1916, 1.001), (-0.02023, 0.5683, 1.001), (0.4172, -0.4498, 1.001), (0.4911, -0.133, 1.158), (0.4911, 0.133, 1.158), (1.325e-10, -0.4303, 1.158), (0.3035, -0.3481, 1.158), (-0.4911, -0.133, 1.158), (-0.3035, -0.3481, 1.158), (-0.3035, 0.3481, 1.158), (-0.4911, 0.133, 1.158), (0.3035, 0.3481, 1.158), (1.325e-10, 0.4303, 1.158), (0.3129, 0.3374, 1.158), (-0.2883, 0.3522, 1.158), (-0.4911, -0.1197, 1.158), (-0.01518, -0.4262, 1.158), (0.4817, -0.1437, 1.158), (0.01518, 0.4262, 1.158), (-0.4817, 0.1437, 1.158), (-0.3129, -0.3374, 1.158), (0.2883, -0.3522, 1.158), (0.4911, 0.1197, 1.158), (-0.3129, 0.3374, 1.158), (-0.4911, 0.1197, 1.158), (0.2883, 0.3522, 1.158), (0.4911, -0.1197, 1.158), (0.01518, -0.4262, 1.158), (-0.4817, -0.1437, 1.158), (-0.2883, -0.3522, 1.158), (0.4817, 0.1437, 1.158), (-0.01518, 0.4262, 1.158), (0.3129, -0.3374, 1.158), (0.3438, -0.09308, 1.244), (0.3438, 0.09308, 1.244), (-2.649e-10, -0.3012, 1.244), (0.2125, -0.2437, 1.244), (-0.3438, -0.09308, 1.244), (-0.2125, -0.2437, 1.244), (-0.2125, 0.2437, 1.244), (-0.3438, 0.09308, 1.244), (0.2125, 0.2437, 1.244), (-2.649e-10, 0.3012, 1.244), (0.219, 0.2362, 1.244), (-0.2018, 0.2466, 1.244), (-0.3438, -0.08377, 1.244), (-0.01062, -0.2983, 1.244), (0.3372, -0.1006, 1.244), (0.01062, 0.2983, 1.244), (-0.3372, 0.1006, 1.244), (-0.219, -0.2362, 1.244), (0.2018, -0.2466, 1.244), (0.3438, 0.08377, 1.244), (-0.219, 0.2362, 1.244), (-0.3438, 0.08377, 1.244), (0.2018, 0.2466, 1.244), (0.3438, -0.08377, 1.244), (0.01062, -0.2983, 1.244), (-0.3372, -0.1006, 1.244), (-0.2018, -0.2466, 1.244), (0.3372, 0.1006, 1.244), (-0.01062, 0.2983, 1.244), (0.219, -0.2362, 1.244), (0.2235, -0.0605, 1.282), (0.2235, 0.0605, 1.282), (4.797e-10, -0.1958, 1.282), (0.1381, -0.1584, 1.282), (-0.2235, -0.0605, 1.282), (-0.1381, -0.1584, 1.282), (-0.1381, 0.1584, 1.282), (-0.2235, 0.0605, 1.282), (0.1381, 0.1584, 1.282), (4.797e-10, 0.1958, 1.282), (0.1424, 0.1535, 1.282), (-0.1312, 0.1603, 1.282), (-0.2235, -0.05445, 1.282), (-0.006905, -0.1939, 1.282), (0.2192, -0.0654, 1.282), (0.006905, 0.1939, 1.282), (-0.2192, 0.0654, 1.282), (-0.1424, -0.1535, 1.282), (0.1312, -0.1603, 1.282), (0.2235, 0.05445, 1.282), (-0.1424, 0.1535, 1.282), (-0.2235, 0.05445, 1.282), (0.1312, 0.1603, 1.282), (0.2235, -0.05445, 1.282), (0.006905, -0.1939, 1.282), (-0.2192, -0.0654, 1.282), (-0.1312, -0.1603, 1.282), (0.2192, 0.0654, 1.282), (-0.006905, 0.1939, 1.282), (0.1424, -0.1535, 1.282), (0.1341, -0.0363, 1.294), (0.1341, 0.0363, 1.294), (1.554e-10, -0.1175, 1.294), (0.08286, -0.09504, 1.294), (-0.1341, -0.0363, 1.294), (-0.08286, -0.09504, 1.294), (-0.08286, 0.09504, 1.294), (-0.1341, 0.0363, 1.294), (0.08286, 0.09504, 1.294), (1.554e-10, 0.1175, 1.294), (0.08542, 0.0921, 1.294), (-0.07872, 0.09616, 1.294), (-0.1341, -0.03267, 1.294), (-0.004143, -0.1164, 1.294), (0.1315, -0.03924, 1.294), (0.004143, 0.1164, 1.294), (-0.1315, 0.03924, 1.294), (-0.08542, -0.0921, 1.294), (0.07872, -0.09616, 1.294), (0.1341, 0.03267, 1.294), (-0.08542, 0.0921, 1.294), (-0.1341, 0.03267, 1.294), (0.07872, 0.09616, 1.294), (0.1341, -0.03267, 1.294), (0.004143, -0.1164, 1.294), (-0.1315, -0.03924, 1.294), (-0.07872, -0.09616, 1.294), (0.1315, 0.03924, 1.294), (-0.004143, 0.1164, 1.294), (0.08542, -0.0921, 1.294), (0.01181, -0.003198, 1.299), (0.01181, 0.003198, 1.299), (6.026e-11, -0.01035, 1.299), (0.0073, -0.008373, 1.299), (-0.01181, -0.003198, 1.299), (-0.0073, -0.008373, 1.299), (-0.0073, 0.008373, 1.299), (-0.01181, 0.003198, 1.299), (0.0073, 0.008373, 1.299), (6.026e-11, 0.01035, 1.299), (0.007751, 0.007856, 1.299), (-0.00657, 0.008571, 1.299), (-0.01181, -0.002559, 1.299), (-0.00073, -0.01015, 1.299), (0.01136, -0.003716, 1.299), (0.00073, 0.01015, 1.299), (-0.01136, 0.003716, 1.299), (-0.007751, -0.007856, 1.299), (0.00657, -0.008571, 1.299), (0.01181, 0.002559, 1.299), (-0.007751, 0.007856, 1.299), (-0.01181, 0.002559, 1.299), (0.00657, 0.008571, 1.299), (0.01181, -0.002559, 1.299), (0.00073, -0.01015, 1.299), (-0.01136, -0.003716, 1.299), (-0.00657, -0.008571, 1.299), (0.01136, 0.003716, 1.299), (-0.00073, 0.01015, 1.299), (0.007751, -0.007856, 1.299), (1.043, -0.2825, -5.535e-10), (1.043, 0.2825, -5.535e-10), (1.73e-10, -0.9141, -5.535e-10), (0.6447, -0.7395, -5.535e-10), (-1.043, -0.2825, -5.535e-10), (-0.6447, -0.7395, -5.535e-10), (-0.6447, 0.7395, -5.535e-10), (-1.043, 0.2825, -5.535e-10), (0.6447, 0.7395, -5.535e-10), (1.73e-10, 0.9141, -5.535e-10), (0.6646, 0.7166, -5.535e-10), (-0.6125, 0.7482, -5.535e-10), (-1.043, -0.2542, -5.535e-10), (-0.03224, -0.9053, -5.535e-10), (1.023, -0.3053, -5.535e-10), (0.03224, 0.9053, -5.535e-10), (-1.023, 0.3053, -5.535e-10), (-0.6646, -0.7166, -5.535e-10), (0.6125, -0.7482, -5.535e-10), (1.043, 0.2542, -5.535e-10), (-0.6646, 0.7166, -5.535e-10), (-1.043, 0.2542, -5.535e-10), (0.6125, 0.7482, -5.535e-10), (1.043, -0.2542, -5.535e-10), (0.03224, -0.9053, -5.535e-10), (-1.023, -0.3053, -5.535e-10), (-0.6125, -0.7482, -5.535e-10), (1.023, 0.3053, -5.535e-10), (-0.03224, 0.9053, -5.535e-10), (0.6646, -0.7166, -5.535e-10), (0.9389, -0.2542, 0.4121), (0.9389, 0.2542, 0.4121), (2.913e-10, -0.8227, 0.4121), (0.5803, -0.6655, 0.4121), (-0.9389, -0.2542, 0.4121), (-0.5803, -0.6655, 0.4121), (-0.5803, 0.6655, 0.4121), (-0.9389, 0.2542, 0.4121), (0.5803, 0.6655, 0.4121), (2.913e-10, 0.8227, 0.4121), (0.5982, 0.645, 0.4121), (-0.5512, 0.6734, 0.4121), (-0.9389, -0.2288, 0.4121), (-0.02901, -0.8148, 0.4121), (0.9209, -0.2748, 0.4121), (0.02901, 0.8148, 0.4121), (-0.9209, 0.2748, 0.4121), (-0.5982, -0.645, 0.4121), (0.5512, -0.6734, 0.4121), (0.9389, 0.2288, 0.4121), (-0.5982, 0.645, 0.4121), (-0.9389, 0.2288, 0.4121), (0.5512, 0.6734, 0.4121), (0.9389, -0.2288, 0.4121), (0.02901, -0.8148, 0.4121), (-0.9209, -0.2748, 0.4121), (-0.5512, -0.6734, 0.4121), (0.9209, 0.2748, 0.4121), (-0.02901, 0.8148, 0.4121), (0.5982, -0.645, 0.4121), (0.798, -0.2161, 0.742), (0.798, 0.2161, 0.742), (2.153e-10, -0.6993, 0.742), (0.4932, -0.5657, 0.742), (-0.798, -0.2161, 0.742), (-0.4932, -0.5657, 0.742), (-0.4932, 0.5657, 0.742), (-0.798, 0.2161, 0.742), (0.4932, 0.5657, 0.742), (2.153e-10, 0.6993, 0.742), (0.5085, 0.5482, 0.742), (-0.4686, 0.5724, 0.742), (-0.798, -0.1945, 0.742), (-0.02466, -0.6926, 0.742), (0.7828, -0.2336, 0.742), (0.02466, 0.6926, 0.742), (-0.7828, 0.2336, 0.742), (-0.5085, -0.5482, 0.742), (0.4686, -0.5724, 0.742), (0.798, 0.1945, 0.742), (-0.5085, 0.5482, 0.742), (-0.798, 0.1945, 0.742), (0.4686, 0.5724, 0.742), (0.798, -0.1945, 0.742), (0.02466, -0.6926, 0.742), (-0.7828, -0.2336, 0.742), (-0.4686, -0.5724, 0.742), (0.7828, 0.2336, 0.742), (-0.02466, 0.6926, 0.742), (0.5085, -0.5482, 0.742), (0.6384, -0.1729, 0.9763), (0.6384, 0.1729, 0.9763), (1.722e-10, -0.5594, 0.9763), (0.3946, -0.4526, 0.9763), (-0.6384, -0.1729, 0.9763), (-0.3946, -0.4526, 0.9763), (-0.3946, 0.4526, 0.9763), (-0.6384, 0.1729, 0.9763), (0.3946, 0.4526, 0.9763), (1.722e-10, 0.5594, 0.9763), (0.4068, 0.4386, 0.9763), (-0.3748, 0.4579, 0.9763), (-0.6384, -0.1556, 0.9763), (-0.01973, -0.5541, 0.9763), (0.6262, -0.1868, 0.9763), (0.01973, 0.5541, 0.9763), (-0.6262, 0.1868, 0.9763), (-0.4068, -0.4386, 0.9763), (0.3748, -0.4579, 0.9763), (0.6384, 0.1556, 0.9763), (-0.4068, 0.4386, 0.9763), (-0.6384, 0.1556, 0.9763), (0.3748, 0.4579, 0.9763), (0.6384, -0.1556, 0.9763), (0.01973, -0.5541, 0.9763), (-0.6262, -0.1868, 0.9763), (-0.3748, -0.4579, 0.9763), (0.6262, 0.1868, 0.9763), (-0.01973, 0.5541, 0.9763), (0.4068, -0.4386, 0.9763), (0.6384, -0.1729, 0.9763), (0.6384, 0.1729, 0.9763), (1.722e-10, -0.5594, 0.9763), (0.3946, -0.4526, 0.9763), (-0.6384, -0.1729, 0.9763), (-0.3946, -0.4526, 0.9763), (-0.3946, 0.4526, 0.9763), (-0.6384, 0.1729, 0.9763), (0.3946, 0.4526, 0.9763), (1.722e-10, 0.5594, 0.9763), (0.4068, 0.4386, 0.9763), (-0.3748, 0.4579, 0.9763), (-0.6384, -0.1556, 0.9763), (-0.01973, -0.5541, 0.9763), (0.6262, -0.1868, 0.9763), (0.01973, 0.5541, 0.9763), (-0.6262, 0.1868, 0.9763), (-0.4068, -0.4386, 0.9763), (0.3748, -0.4579, 0.9763), (0.6384, 0.1556, 0.9763), (-0.4068, 0.4386, 0.9763), (-0.6384, 0.1556, 0.9763), (0.3748, 0.4579, 0.9763), (0.6384, -0.1556, 0.9763), (0.01973, -0.5541, 0.9763), (-0.6262, -0.1868, 0.9763), (-0.3748, -0.4579, 0.9763), (0.6262, 0.1868, 0.9763), (-0.01973, 0.5541, 0.9763), (0.4068, -0.4386, 0.9763), (0.4788, -0.1296, 1.13), (0.4788, 0.1296, 1.13), (1.292e-10, -0.4196, 1.13), (0.2959, -0.3394, 1.13), (-0.4788, -0.1296, 1.13), (-0.2959, -0.3394, 1.13), (-0.2959, 0.3394, 1.13), (-0.4788, 0.1296, 1.13), (0.2959, 0.3394, 1.13), (1.292e-10, 0.4196, 1.13), (0.3051, 0.3289, 1.13), (-0.2811, 0.3434, 1.13), (-0.4788, -0.1167, 1.13), (-0.0148, -0.4155, 1.13), (0.4697, -0.1401, 1.13), (0.0148, 0.4155, 1.13), (-0.4697, 0.1401, 1.13), (-0.3051, -0.3289, 1.13), (0.2811, -0.3434, 1.13), (0.4788, 0.1167, 1.13), (-0.3051, 0.3289, 1.13), (-0.4788, 0.1167, 1.13), (0.2811, 0.3434, 1.13), (0.4788, -0.1167, 1.13), (0.0148, -0.4155, 1.13), (-0.4697, -0.1401, 1.13), (-0.2811, -0.3434, 1.13), (0.4697, 0.1401, 1.13), (-0.0148, 0.4155, 1.13), (0.3051, -0.3289, 1.13), (0.3352, -0.09075, 1.213), (0.3352, 0.09075, 1.213), (-2.583e-10, -0.2937, 1.213), (0.2072, -0.2376, 1.213), (-0.3352, -0.09075, 1.213), (-0.2072, -0.2376, 1.213), (-0.2072, 0.2376, 1.213), (-0.3352, 0.09075, 1.213), (0.2072, 0.2376, 1.213), (-2.583e-10, 0.2937, 1.213), (0.2136, 0.2303, 1.213), (-0.1968, 0.2404, 1.213), (-0.3352, -0.08168, 1.213), (-0.01036, -0.2909, 1.213), (0.3288, -0.0981, 1.213), (0.01036, 0.2909, 1.213), (-0.3288, 0.0981, 1.213), (-0.2136, -0.2303, 1.213), (0.1968, -0.2404, 1.213), (0.3352, 0.08168, 1.213), (-0.2136, 0.2303, 1.213), (-0.3352, 0.08168, 1.213), (0.1968, 0.2404, 1.213), (0.3352, -0.08168, 1.213), (0.01036, -0.2909, 1.213), (-0.3288, -0.0981, 1.213), (-0.1968, -0.2404, 1.213), (0.3288, 0.0981, 1.213), (-0.01036, 0.2909, 1.213), (0.2136, -0.2303, 1.213), (0.2179, -0.05899, 1.25), (0.2179, 0.05899, 1.25), (4.678e-10, -0.1909, 1.25), (0.1346, -0.1544, 1.25), (-0.2179, -0.05899, 1.25), (-0.1346, -0.1544, 1.25), (-0.1346, 0.1544, 1.25), (-0.2179, 0.05899, 1.25), (0.1346, 0.1544, 1.25), (4.678e-10, 0.1909, 1.25), (0.1388, 0.1497, 1.25), (-0.1279, 0.1563, 1.25), (-0.2179, -0.05309, 1.25), (-0.006732, -0.1891, 1.25), (0.2137, -0.06376, 1.25), (0.006732, 0.1891, 1.25), (-0.2137, 0.06376, 1.25), (-0.1388, -0.1497, 1.25), (0.1279, -0.1563, 1.25), (0.2179, 0.05309, 1.25), (-0.1388, 0.1497, 1.25), (-0.2179, 0.05309, 1.25), (0.1279, 0.1563, 1.25), (0.2179, -0.05309, 1.25), (0.006732, -0.1891, 1.25), (-0.2137, -0.06376, 1.25), (-0.1279, -0.1563, 1.25), (0.2137, 0.06376, 1.25), (-0.006732, 0.1891, 1.25), (0.1388, -0.1497, 1.25), (0.1307, -0.03539, 1.262), (0.1307, 0.03539, 1.262), (1.515e-10, -0.1145, 1.262), (0.08079, -0.09266, 1.262), (-0.1307, -0.03539, 1.262), (-0.08079, -0.09266, 1.262), (-0.08079, 0.09266, 1.262), (-0.1307, 0.03539, 1.262), (0.08079, 0.09266, 1.262), (1.515e-10, 0.1145, 1.262), (0.08329, 0.0898, 1.262), (-0.07675, 0.09376, 1.262), (-0.1307, -0.03185, 1.262), (-0.004039, -0.1134, 1.262), (0.1282, -0.03826, 1.262), (0.004039, 0.1134, 1.262), (-0.1282, 0.03826, 1.262), (-0.08329, -0.0898, 1.262), (0.07675, -0.09376, 1.262), (0.1307, 0.03185, 1.262), (-0.08329, 0.0898, 1.262), (-0.1307, 0.03185, 1.262), (0.07675, 0.09376, 1.262), (0.1307, -0.03185, 1.262), (0.004039, -0.1134, 1.262), (-0.1282, -0.03826, 1.262), (-0.07675, -0.09376, 1.262), (0.1282, 0.03826, 1.262), (-0.004039, 0.1134, 1.262), (0.08329, -0.0898, 1.262), (0.01152, -0.003118, 1.266), (0.01152, 0.003118, 1.266), (5.875e-11, -0.01009, 1.266), (0.007118, -0.008164, 1.266), (-0.01152, -0.003118, 1.266), (-0.007118, -0.008164, 1.266), (-0.007118, 0.008164, 1.266), (-0.01152, 0.003118, 1.266), (0.007118, 0.008164, 1.266), (5.875e-11, 0.01009, 1.266), (0.007558, 0.007659, 1.266), (-0.006406, 0.008357, 1.266), (-0.01152, -0.002495, 1.266), (-0.0007118, -0.009899, 1.266), (0.01108, -0.003623, 1.266), (0.0007118, 0.009899, 1.266), (-0.01108, 0.003623, 1.266), (-0.007558, -0.007659, 1.266), (0.006406, -0.008357, 1.266), (0.01152, 0.002495, 1.266), (-0.007558, 0.007659, 1.266), (-0.01152, 0.002495, 1.266), (0.006406, 0.008357, 1.266), (0.01152, -0.002495, 1.266), (0.0007118, -0.009899, 1.266), (-0.01108, -0.003623, 1.266), (-0.006406, -0.008357, 1.266), (0.01108, 0.003623, 1.266), (-0.0007118, 0.009899, 1.266), (0.007558, -0.007659, 1.266)], [], [(3, 33, 48, 18), (23, 53, 30, 0), (6, 36, 41, 11), (1, 31, 49, 19), (24, 54, 32, 2), (4, 34, 42, 12), (25, 55, 34, 4), (2, 32, 43, 13), (26, 56, 35, 5), (0, 30, 44, 14), (27, 57, 31, 1), (9, 39, 45, 15), (20, 50, 36, 6), (28, 58, 39, 9), (7, 37, 46, 16), (21, 51, 37, 7), (29, 59, 33, 3), (5, 35, 47, 17), (22, 52, 38, 8), (8, 38, 40, 10), (55, 85, 64, 34), (33, 63, 78, 48), (36, 66, 71, 41), (56, 86, 65, 35), (31, 61, 79, 49), (34, 64, 72, 42), (57, 87, 61, 31), (50, 80, 66, 36), (32, 62, 73, 43), (58, 88, 69, 39), (51, 81, 67, 37), (30, 60, 74, 44), (59, 89, 63, 33), (52, 82, 68, 38), (39, 69, 75, 45), (53, 83, 60, 30), (37, 67, 76, 46), (54, 84, 62, 32), (35, 65, 77, 47), (38, 68, 70, 40), (64, 94, 102, 72), (87, 117, 91, 61), (80, 110, 96, 66), (62, 92, 103, 73), (88, 118, 99, 69), (81, 111, 97, 67), (60, 90, 104, 74), (89, 119, 93, 63), (82, 112, 98, 68), (69, 99, 105, 75), (83, 113, 90, 60), (67, 97, 106, 76), (84, 114, 92, 62), (65, 95, 107, 77), (68, 98, 100, 70), (85, 115, 94, 64), (63, 93, 108, 78), (66, 96, 101, 71), (86, 116, 95, 65), (61, 91, 109, 79), (90, 120, 134, 104), (119, 149, 123, 93), (112, 142, 128, 98), (99, 129, 135, 105), (113, 143, 120, 90), (97, 127, 136, 106), (114, 144, 122, 92), (95, 125, 137, 107), (98, 128, 130, 100), (115, 145, 124, 94), (93, 123, 138, 108), (96, 126, 131, 101), (116, 146, 125, 95), (91, 121, 139, 109), (94, 124, 132, 102), (117, 147, 121, 91), (110, 140, 126, 96), (92, 122, 133, 103), (118, 148, 129, 99), (111, 141, 127, 97), (143, 173, 150, 120), (127, 157, 166, 136), (144, 174, 152, 122), (125, 155, 167, 137), (128, 158, 160, 130), (145, 175, 154, 124), (123, 153, 168, 138), (126, 156, 161, 131), (146, 176, 155, 125), (121, 151, 169, 139), (124, 154, 162, 132), (147, 177, 151, 121), (140, 170, 156, 126), (122, 152, 163, 133), (148, 178, 159, 129), (141, 171, 157, 127), (120, 150, 164, 134), (149, 179, 153, 123), (142, 172, 158, 128), (129, 159, 165, 135), (158, 188, 190, 160), (175, 205, 184, 154), (153, 183, 198, 168), (156, 186, 191, 161), (176, 206, 185, 155), (151, 181, 199, 169), (154, 184, 192, 162), (177, 207, 181, 151), (170, 200, 186, 156), (152, 182, 193, 163), (178, 208, 189, 159), (171, 201, 187, 157), (150, 180, 194, 164), (179, 209, 183, 153), (172, 202, 188, 158), (159, 189, 195, 165), (173, 203, 180, 150), (157, 187, 196, 166), (174, 204, 182, 152), (155, 185, 197, 167), (184, 214, 222, 192), (207, 237, 211, 181), (200, 230, 216, 186), (182, 212, 223, 193), (208, 238, 219, 189), (201, 231, 217, 187), (180, 210, 224, 194), (209, 239, 213, 183), (202, 232, 218, 188), (189, 219, 225, 195), (203, 233, 210, 180), (187, 217, 226, 196), (204, 234, 212, 182), (185, 215, 227, 197), (188, 218, 220, 190), (205, 235, 214, 184), (183, 213, 228, 198), (186, 216, 221, 191), (206, 236, 215, 185), (181, 211, 229, 199), (231, 261, 247, 217), (210, 240, 254, 224), (239, 269, 243, 213), (232, 262, 248, 218), (219, 249, 255, 225), (233, 263, 240, 210), (217, 247, 256, 226), (234, 264, 242, 212), (215, 245, 257, 227), (218, 248, 250, 220), (235, 265, 244, 214), (213, 243, 258, 228), (216, 246, 251, 221), (236, 266, 245, 215), (211, 241, 259, 229), (214, 244, 252, 222), (237, 267, 241, 211), (230, 260, 246, 216), (212, 242, 253, 223), (238, 268, 249, 219), (244, 274, 282, 252), (245, 275, 287, 257), (249, 279, 285, 255), (269, 299, 273, 243), (264, 294, 272, 242), (240, 270, 284, 254), (262, 292, 278, 248), (243, 273, 288, 258), (242, 272, 283, 253), (267, 297, 271, 241), (261, 291, 277, 247), (265, 295, 274, 244), (248, 278, 280, 250), (246, 276, 281, 251), (241, 271, 289, 259), (247, 277, 286, 256), (260, 290, 276, 246), (266, 296, 275, 245), (268, 298, 279, 249), (263, 293, 270, 240), (280, 278, 292, 285, 279, 298, 281, 276, 290, 286, 277, 291, 282, 274, 295, 287, 275, 296, 283, 272, 294, 288, 273, 299, 284, 270, 293, 289, 271, 297), (303, 318, 348, 333), (323, 300, 330, 353), (306, 311, 341, 336), (301, 319, 349, 331), (324, 302, 332, 354), (304, 312, 342, 334), (325, 304, 334, 355), (302, 313, 343, 332), (326, 305, 335, 356), (300, 314, 344, 330), (327, 301, 331, 357), (309, 315, 345, 339), (320, 306, 336, 350), (328, 309, 339, 358), (307, 316, 346, 337), (321, 307, 337, 351), (329, 303, 333, 359), (305, 317, 347, 335), (322, 308, 338, 352), (308, 310, 340, 338), (355, 334, 364, 385), (333, 348, 378, 363), (336, 341, 371, 366), (356, 335, 365, 386), (331, 349, 379, 361), (334, 342, 372, 364), (357, 331, 361, 387), (350, 336, 366, 380), (332, 343, 373, 362), (358, 339, 369, 388), (351, 337, 367, 381), (330, 344, 374, 360), (359, 333, 363, 389), (352, 338, 368, 382), (339, 345, 375, 369), (353, 330, 360, 383), (337, 346, 376, 367), (354, 332, 362, 384), (335, 347, 377, 365), (338, 340, 370, 368), (364, 372, 402, 394), (387, 361, 391, 417), (380, 366, 396, 410), (362, 373, 403, 392), (388, 369, 399, 418), (381, 367, 397, 411), (360, 374, 404, 390), (389, 363, 393, 419), (382, 368, 398, 412), (369, 375, 405, 399), (383, 360, 390, 413), (367, 376, 406, 397), (384, 362, 392, 414), (365, 377, 407, 395), (368, 370, 400, 398), (385, 364, 394, 415), (363, 378, 408, 393), (366, 371, 401, 396), (386, 365, 395, 416), (361, 379, 409, 391), (390, 404, 434, 420), (419, 393, 423, 449), (412, 398, 428, 442), (399, 405, 435, 429), (413, 390, 420, 443), (397, 406, 436, 427), (414, 392, 422, 444), (395, 407, 437, 425), (398, 400, 430, 428), (415, 394, 424, 445), (393, 408, 438, 423), (396, 401, 431, 426), (416, 395, 425, 446), (391, 409, 439, 421), (394, 402, 432, 424), (417, 391, 421, 447), (410, 396, 426, 440), (392, 403, 433, 422), (418, 399, 429, 448), (411, 397, 427, 441), (443, 420, 450, 473), (427, 436, 466, 457), (444, 422, 452, 474), (425, 437, 467, 455), (428, 430, 460, 458), (445, 424, 454, 475), (423, 438, 468, 453), (426, 431, 461, 456), (446, 425, 455, 476), (421, 439, 469, 451), (424, 432, 462, 454), (447, 421, 451, 477), (440, 426, 456, 470), (422, 433, 463, 452), (448, 429, 459, 478), (441, 427, 457, 471), (420, 434, 464, 450), (449, 423, 453, 479), (442, 428, 458, 472), (429, 435, 465, 459), (458, 460, 490, 488), (475, 454, 484, 505), (453, 468, 498, 483), (456, 461, 491, 486), (476, 455, 485, 506), (451, 469, 499, 481), (454, 462, 492, 484), (477, 451, 481, 507), (470, 456, 486, 500), (452, 463, 493, 482), (478, 459, 489, 508), (471, 457, 487, 501), (450, 464, 494, 480), (479, 453, 483, 509), (472, 458, 488, 502), (459, 465, 495, 489), (473, 450, 480, 503), (457, 466, 496, 487), (474, 452, 482, 504), (455, 467, 497, 485), (484, 492, 522, 514), (507, 481, 511, 537), (500, 486, 516, 530), (482, 493, 523, 512), (508, 489, 519, 538), (501, 487, 517, 531), (480, 494, 524, 510), (509, 483, 513, 539), (502, 488, 518, 532), (489, 495, 525, 519), (503, 480, 510, 533), (487, 496, 526, 517), (504, 482, 512, 534), (485, 497, 527, 515), (488, 490, 520, 518), (505, 484, 514, 535), (483, 498, 528, 513), (486, 491, 521, 516), (506, 485, 515, 536), (481, 499, 529, 511), (531, 517, 547, 561), (510, 524, 554, 540), (539, 513, 543, 569), (532, 518, 548, 562), (519, 525, 555, 549), (533, 510, 540, 563), (517, 526, 556, 547), (534, 512, 542, 564), (515, 527, 557, 545), (518, 520, 550, 548), (535, 514, 544, 565), (513, 528, 558, 543), (516, 521, 551, 546), (536, 515, 545, 566), (511, 529, 559, 541), (514, 522, 552, 544), (537, 511, 541, 567), (530, 516, 546, 560), (512, 523, 553, 542), (538, 519, 549, 568), (544, 552, 582, 574), (545, 557, 587, 575), (549, 555, 585, 579), (569, 543, 573, 599), (564, 542, 572, 594), (540, 554, 584, 570), (562, 548, 578, 592), (543, 558, 588, 573), (542, 553, 583, 572), (567, 541, 571, 597), (561, 547, 577, 591), (565, 544, 574, 595), (548, 550, 580, 578), (546, 551, 581, 576), (541, 559, 589, 571), (547, 556, 586, 577), (560, 546, 576, 590), (566, 545, 575, 596), (568, 549, 579, 598), (563, 540, 570, 593), (281, 581, 551, 251), (266, 566, 596, 296), (200, 500, 530, 230), (143, 443, 473, 173), (289, 589, 559, 259), (223, 523, 493, 193), (166, 466, 436, 136), (282, 582, 552, 252), (208, 508, 538, 238), (144, 444, 474, 174), (267, 567, 597, 297), (102, 402, 372, 72), (260, 560, 590, 290), (201, 501, 531, 231), (87, 387, 417, 117), (167, 467, 437, 137), (283, 583, 553, 253), (80, 380, 410, 110), (268, 568, 598, 298), (224, 524, 494, 194), (160, 460, 430, 130), (48, 348, 318, 18), (209, 509, 539, 239), (145, 445, 475, 175), (23, 323, 353, 53), (261, 561, 591, 291), (103, 403, 373, 73), (202, 502, 532, 232), (88, 388, 418, 118), (168, 468, 438, 138), (41, 341, 311, 11), (284, 584, 554, 254), (225, 525, 495, 195), (81, 381, 411, 111), (269, 569, 599, 299), (203, 503, 533, 233), (161, 461, 431, 131), (49, 349, 319, 19), (262, 562, 592, 292), (226, 526, 496, 196), (146, 446, 476, 176), (24, 324, 354, 54), (285, 585, 555, 255), (204, 504, 534, 234), (104, 404, 374, 74), (263, 563, 593, 293), (169, 469, 439, 139), (89, 389, 419, 119), (286, 586, 556, 256), (227, 527, 497, 197), (162, 462, 432, 132), (42, 342, 312, 12), (264, 564, 594, 294), (220, 520, 490, 190), (147, 447, 477, 177), (82, 382, 412, 112), (25, 325, 355, 55), (287, 587, 557, 257), (205, 505, 535, 235), (140, 440, 470, 170), (43, 343, 313, 13), (299, 599, 584, 284), (228, 528, 498, 198), (163, 463, 433, 133), (105, 405, 375, 75), (26, 326, 356, 56), (293, 593, 589, 289), (221, 521, 491, 191), (148, 448, 478, 178), (83, 383, 413, 113), (297, 597, 580, 280), (206, 506, 536, 236), (106, 406, 376, 76), (44, 344, 314, 14), (292, 592, 585, 285), (229, 529, 499, 199), (141, 441, 471, 171), (84, 384, 414, 114), (27, 327, 357, 57), (298, 598, 581, 281), (164, 464, 434, 134), (294, 594, 588, 288), (149, 449, 479, 179), (107, 407, 377, 77), (45, 345, 315, 15), (296, 596, 583, 283), (142, 442, 472, 172), (100, 400, 370, 70), (20, 320, 350, 50), (295, 595, 587, 287), (165, 465, 435, 135), (85, 385, 415, 115), (28, 328, 358, 58), (291, 591, 582, 282), (108, 408, 378, 78), (290, 590, 586, 286), (101, 401, 371, 71), (46, 346, 316, 16), (86, 386, 416, 116), (21, 321, 351, 51), (109, 409, 379, 79), (29, 329, 359, 59), (47, 347, 317, 17), (22, 322, 352, 52), (40, 340, 310, 10), (231, 531, 561, 261), (254, 554, 524, 224), (239, 539, 569, 269), (190, 490, 460, 160), (232, 532, 562, 262), (175, 475, 505, 205), (255, 555, 525, 225), (198, 498, 468, 168), (134, 434, 404, 104), (233, 533, 563, 263), (119, 419, 449, 149), (256, 556, 526, 226), (191, 491, 461, 161), (234, 534, 564, 264), (176, 476, 506, 206), (112, 412, 442, 142), (55, 355, 385, 85), (257, 557, 527, 227), (199, 499, 469, 169), (135, 435, 405, 105), (78, 378, 348, 48), (250, 550, 520, 220), (192, 492, 462, 162), (113, 413, 443, 143), (235, 535, 565, 265), (177, 477, 507, 207), (71, 371, 341, 41), (170, 470, 500, 200), (136, 436, 406, 106), (56, 356, 386, 86), (258, 558, 528, 228), (114, 414, 444, 144), (193, 493, 463, 163), (251, 551, 521, 221), (178, 478, 508, 208), (79, 379, 349, 49), (236, 536, 566, 266), (137, 437, 407, 107), (72, 372, 342, 42), (171, 471, 501, 201), (130, 430, 400, 100), (57, 357, 387, 87), (259, 559, 529, 229), (115, 415, 445, 145), (50, 350, 380, 80), (252, 552, 522, 222), (237, 537, 567, 267), (194, 494, 464, 164), (138, 438, 408, 108), (73, 373, 343, 43), (230, 530, 560, 260), (179, 479, 509, 209), (58, 358, 388, 88), (253, 553, 523, 223), (172, 472, 502, 202), (131, 431, 401, 101), (238, 538, 568, 268), (195, 495, 465, 165), (116, 416, 446, 146), (51, 351, 381, 81), (173, 473, 503, 203), (196, 496, 466, 166), (139, 439, 409, 109), (174, 474, 504, 204), (132, 432, 402, 102), (74, 374, 344, 44), (197, 497, 467, 167), (117, 417, 447, 147), (59, 359, 389, 89), (110, 410, 440, 140), (52, 352, 382, 82), (133, 433, 403, 103), (118, 418, 448, 148), (75, 375, 345, 45), (111, 411, 441, 141), (53, 353, 383, 83), (76, 376, 346, 46), (54, 354, 384, 84), (77, 377, 347, 47), (70, 370, 340, 40), (280, 580, 550, 250), (265, 565, 595, 295), (288, 588, 558, 258), (222, 522, 492, 192), (207, 507, 537, 237)])
_uv = me_icosphere.uv_layers.new(name='UVMap')
_uv.uv.foreach_set('vector', [0.5982, 0.3801, 0.5882, 0.2245, 0.5989, 0.2225, 0.61, 0.3779, 0.5636, 0.7455, 0.5716, 0.593, 0.5808, 0.594, 0.5738, 0.7467, 0.7818, 0.7577, 0.7698, 0.604, 0.7802, 0.6015, 0.7934, 0.755, 0.9492, 0.3642, 0.9444, 0.2114, 0.9536, 0.2105, 0.9594, 0.3632, 0.8696, 0.0005807, 0.8676, 0.1556, 0.8567, 0.1551, 0.8576, 0.0, 0.9672, 0.7483, 0.9624, 0.5955, 0.9715, 0.5945, 0.9774, 0.7472, 0.9589, 0.7491, 0.9549, 0.5963, 0.9624, 0.5955, 0.9672, 0.7483, 0.8576, 0.0, 0.8567, 0.1551, 0.8467, 0.1551, 0.8464, 4.978e-05, 0.6941, 0.3867, 0.6786, 0.5422, 0.6688, 0.5399, 0.6832, 0.3841, 0.3482, 0.3939, 0.3283, 0.2375, 0.3355, 0.2353, 0.3562, 0.3915, 0.941, 0.3651, 0.937, 0.2122, 0.9444, 0.2114, 0.9492, 0.3642, 0.8751, 0.3841, 0.8761, 0.5366, 0.8657, 0.5366, 0.8635, 0.3841, 0.6332, 0.00232, 0.6172, 0.1563, 0.61, 0.1542, 0.6252, 0.0, 0.8869, 0.3841, 0.8868, 0.5366, 0.8761, 0.5366, 0.8751, 0.3841, 0.7043, 0.7484, 0.7126, 0.5958, 0.72, 0.5967, 0.7125, 0.7495, 0.6941, 0.7471, 0.7035, 0.5946, 0.7126, 0.5958, 0.7043, 0.7484, 0.5899, 0.3811, 0.5808, 0.2253, 0.5882, 0.2245, 0.5982, 0.3801, 0.6546, 0.378, 0.6394, 0.2239, 0.6466, 0.2218, 0.6626, 0.3757, 0.7445, 0.387, 0.7301, 0.5406, 0.72, 0.538, 0.7333, 0.3841, 0.8153, 0.378, 0.8001, 0.2239, 0.8073, 0.2218, 0.8233, 0.3757, 0.9549, 0.5963, 0.9578, 0.4732, 0.9641, 0.4726, 0.9624, 0.5955, 0.5882, 0.2245, 0.5905, 0.09619, 0.5996, 0.0945, 0.5989, 0.2225, 0.7698, 0.604, 0.7722, 0.478, 0.781, 0.476, 0.7802, 0.6015, 0.6786, 0.5422, 0.6796, 0.6718, 0.6712, 0.6699, 0.6688, 0.5399, 0.9444, 0.2114, 0.9461, 0.0885, 0.9539, 0.0877, 0.9536, 0.2105, 0.9624, 0.5955, 0.9641, 0.4726, 0.9719, 0.4718, 0.9715, 0.5945, 0.937, 0.2122, 0.9398, 0.08915, 0.9461, 0.0885, 0.9444, 0.2114, 0.6172, 0.1563, 0.6182, 0.2835, 0.6121, 0.2818, 0.61, 0.1542, 0.8567, 0.1551, 0.8585, 0.2811, 0.8499, 0.2811, 0.8467, 0.1551, 0.8868, 0.5366, 0.8868, 0.6588, 0.8777, 0.6587, 0.8761, 0.5366, 0.7035, 0.5946, 0.7059, 0.4719, 0.7137, 0.4729, 0.7126, 0.5958, 0.3283, 0.2375, 0.3307, 0.1043, 0.3368, 0.1025, 0.3355, 0.2353, 0.5808, 0.2253, 0.5842, 0.09692, 0.5905, 0.09619, 0.5882, 0.2245, 0.7301, 0.5406, 0.731, 0.6669, 0.7224, 0.6647, 0.72, 0.538, 0.8761, 0.5366, 0.8777, 0.6587, 0.8689, 0.6587, 0.8657, 0.5366, 0.5716, 0.593, 0.573, 0.4702, 0.5808, 0.4711, 0.5808, 0.594, 0.7126, 0.5958, 0.7137, 0.4729, 0.72, 0.4737, 0.72, 0.5967, 0.8676, 0.1556, 0.8677, 0.2815, 0.8585, 0.2811, 0.8567, 0.1551, 0.6394, 0.2239, 0.6415, 0.09627, 0.6476, 0.0945, 0.6466, 0.2218, 0.8001, 0.2239, 0.8022, 0.09627, 0.8083, 0.0945, 0.8073, 0.2218, 0.9641, 0.4726, 0.9712, 0.3847, 0.9774, 0.3841, 0.9719, 0.4718, 0.9398, 0.08915, 0.9481, 0.001166, 0.9532, 0.0006433, 0.9461, 0.0885, 0.6182, 0.2835, 0.6332, 0.378, 0.6283, 0.3766, 0.6121, 0.2818, 0.8585, 0.2811, 0.8622, 0.3724, 0.8554, 0.3724, 0.8499, 0.2811, 0.8868, 0.6588, 0.8869, 0.7454, 0.8796, 0.7454, 0.8777, 0.6587, 0.7059, 0.4719, 0.7025, 0.3841, 0.7087, 0.3849, 0.7137, 0.4729, 0.3307, 0.1043, 0.3513, 0.001451, 0.3562, 0.0, 0.3368, 0.1025, 0.5842, 0.09692, 0.5977, 0.001929, 0.6028, 0.001351, 0.5905, 0.09619, 0.731, 0.6669, 0.7445, 0.7599, 0.7377, 0.7581, 0.7224, 0.6647, 0.8777, 0.6587, 0.8796, 0.7454, 0.8726, 0.7454, 0.8689, 0.6587, 0.573, 0.4702, 0.5687, 0.3824, 0.575, 0.3832, 0.5808, 0.4711, 0.7137, 0.4729, 0.7087, 0.3849, 0.7137, 0.3855, 0.72, 0.4737, 0.8677, 0.2815, 0.8696, 0.3727, 0.8622, 0.3724, 0.8585, 0.2811, 0.6415, 0.09627, 0.6577, 0.00142, 0.6626, 0.0, 0.6476, 0.0945, 0.8022, 0.09627, 0.8184, 0.00142, 0.8233, 0.0, 0.8083, 0.0945, 0.9578, 0.4732, 0.9661, 0.3852, 0.9712, 0.3847, 0.9641, 0.4726, 0.5905, 0.09619, 0.6028, 0.001351, 0.61, 0.0, 0.5996, 0.0945, 0.7722, 0.478, 0.7863, 0.3857, 0.7934, 0.3841, 0.781, 0.476, 0.6796, 0.6718, 0.6941, 0.7691, 0.6874, 0.7675, 0.6712, 0.6699, 0.9461, 0.0885, 0.9532, 0.0006433, 0.9594, 0.0, 0.9539, 0.0877, 0.0, 0.0, 0.0, 0.0, 0.0, 0.0, 0.0, 0.0, 0.0, 0.0, 0.0, 0.0, 0.0, 0.0, 0.0, 0.0, 0.0, 0.0, 0.0, 0.0, 0.0, 0.0, 0.0, 0.0, 0.0, 0.0, 0.0, 0.0, 0.0, 0.0, 0.0, 0.0, 0.0, 0.0, 0.0, 0.0, 0.0, 0.0, 0.0, 0.0, 0.0, 0.0, 0.0, 0.0, 0.0, 0.0, 0.0, 0.0, 0.0, 0.0, 0.0, 0.0, 0.0, 0.0, 0.0, 0.0, 0.0, 0.0, 0.0, 0.0, 0.0, 0.0, 0.0, 0.0, 0.0, 0.0, 0.0, 0.0, 0.0, 0.0, 0.0, 0.0, 0.0, 0.0, 0.0, 0.0, 0.0, 0.0, 0.0, 0.0, 0.0, 0.0, 0.0, 0.0, 0.0, 0.0, 0.0, 0.0, 0.0, 0.0, 0.0, 0.0, 0.0, 0.0, 0.0, 0.0, 0.0, 0.0, 0.0, 0.0, 0.0, 0.0, 0.0, 0.0, 0.0, 0.0, 0.0, 0.0, 0.0, 0.0, 0.0, 0.0, 0.0, 0.0, 0.0, 0.0, 0.0, 0.0, 0.0, 0.0, 0.0, 0.0, 0.0, 0.0, 0.0, 0.0, 0.0, 0.0, 0.0, 0.0, 0.0, 0.0, 0.0, 0.0, 0.0, 0.0, 0.0, 0.0, 0.0, 0.0, 0.0, 0.0, 0.0, 0.0, 0.0, 0.0, 0.0, 0.0, 0.0, 0.0, 0.0, 0.0, 0.0, 0.0, 0.0, 0.0, 0.0, 0.0, 0.0, 0.0, 0.1077, 0.0, 0.119, 0.05908, 0.1143, 0.05908, 0.1015, 0.0, 0.2269, 0.4727, 0.2083, 0.4136, 0.2122, 0.4102, 0.2319, 0.4681, 0.09862, 0.7192, 0.09862, 0.7807, 0.09312, 0.7801, 0.09129, 0.7185, 0.0, 0.3824, 0.03819, 0.3459, 0.042, 0.3493, 0.005073, 0.3869, 0.3283, 0.09027, 0.2844, 0.1268, 0.2806, 0.1234, 0.3233, 0.08576, 0.09639, 0.4681, 0.1105, 0.4102, 0.1143, 0.4136, 0.1015, 0.4727, 0.4323, 0.6458, 0.4323, 0.7138, 0.4273, 0.7163, 0.4257, 0.6491, 0.08446, 0.7157, 0.08446, 0.7823, 0.07983, 0.7852, 0.07829, 0.7196, 0.4274, 0.4646, 0.4289, 0.3924, 0.4332, 0.3953, 0.4332, 0.4683, 0.2269, 2.151e-08, 0.2083, 0.05908, 0.2036, 0.05908, 0.2206, 2.151e-08, 0.1015, 0.4727, 0.1143, 0.4136, 0.119, 0.4136, 0.1077, 0.4727, 0.2319, 0.004513, 0.2122, 0.06247, 0.2083, 0.05908, 0.2269, 2.151e-08, 0.3233, 0.3869, 0.2806, 0.3493, 0.2844, 0.3459, 0.3283, 0.3824, 0.09129, 0.7185, 0.09312, 0.7801, 0.088, 0.7799, 0.08446, 0.7182, 0.1129, 0.7182, 0.1129, 0.7749, 0.1075, 0.7749, 0.1057, 0.7182, 0.2206, 0.4727, 0.2036, 0.4136, 0.2083, 0.4136, 0.2269, 0.4727, 0.1015, 0.0, 0.1143, 0.05908, 0.1105, 0.06247, 0.09639, 0.004513, 0.005073, 0.08576, 0.042, 0.1234, 0.03819, 0.1268, 0.0, 0.09027, 0.4274, 0.5357, 0.4289, 0.4683, 0.4333, 0.4714, 0.4333, 0.5397, 0.1057, 0.7182, 0.1075, 0.7749, 0.1022, 0.7749, 0.09862, 0.7182, 0.2844, 0.1268, 0.246, 0.1596, 0.2433, 0.1573, 0.2806, 0.1234, 0.1105, 0.4102, 0.1242, 0.358, 0.1268, 0.3604, 0.1143, 0.4136, 0.03819, 0.1268, 0.07357, 0.1596, 0.07256, 0.1635, 0.03674, 0.1323, 0.2844, 0.3459, 0.246, 0.313, 0.247, 0.3092, 0.2859, 0.3404, 0.03674, 0.3404, 0.07256, 0.3092, 0.07357, 0.313, 0.03819, 0.3459, 0.2083, 0.05908, 0.1927, 0.1123, 0.1894, 0.1123, 0.2036, 0.05908, 0.1143, 0.4136, 0.1268, 0.3604, 0.1301, 0.3604, 0.119, 0.4136, 0.2122, 0.06247, 0.1953, 0.1146, 0.1927, 0.1123, 0.2083, 0.05908, 0.2806, 0.3493, 0.2433, 0.3154, 0.246, 0.313, 0.2844, 0.3459, 0.009124, 0.2363, 0.05323, 0.2363, 0.05424, 0.2402, 0.01058, 0.2418, 0.3121, 0.2418, 0.2653, 0.2402, 0.2663, 0.2363, 0.3135, 0.2363, 0.2036, 0.4136, 0.1894, 0.3604, 0.1927, 0.3604, 0.2083, 0.4136, 0.1143, 0.05908, 0.1268, 0.1123, 0.1242, 0.1146, 0.1105, 0.06247, 0.042, 0.1234, 0.07624, 0.1573, 0.07357, 0.1596, 0.03819, 0.1268, 0.2859, 0.1323, 0.247, 0.1635, 0.246, 0.1596, 0.2844, 0.1268, 0.3135, 0.2363, 0.2663, 0.2363, 0.2653, 0.2325, 0.3121, 0.2308, 0.119, 0.05908, 0.1301, 0.1123, 0.1268, 0.1123, 0.1143, 0.05908, 0.2083, 0.4136, 0.1927, 0.3604, 0.1953, 0.358, 0.2122, 0.4102, 0.01058, 0.2308, 0.05424, 0.2325, 0.05323, 0.2363, 0.009124, 0.2363, 0.03819, 0.3459, 0.07357, 0.313, 0.07624, 0.3154, 0.042, 0.3493, 0.1268, 0.3604, 0.1377, 0.317, 0.1398, 0.317, 0.1301, 0.3604, 0.1953, 0.1146, 0.1822, 0.1572, 0.1805, 0.1557, 0.1927, 0.1123, 0.2433, 0.3154, 0.2134, 0.2877, 0.2151, 0.2862, 0.246, 0.313, 0.05323, 0.2363, 0.08982, 0.2363, 0.09048, 0.2388, 0.05424, 0.2402, 0.2653, 0.2402, 0.2277, 0.2388, 0.2283, 0.2363, 0.2663, 0.2363, 0.1894, 0.3604, 0.1783, 0.317, 0.1805, 0.317, 0.1927, 0.3604, 0.1268, 0.1123, 0.1377, 0.1557, 0.1359, 0.1572, 0.1242, 0.1146, 0.07624, 0.1573, 0.1048, 0.1849, 0.103, 0.1865, 0.07357, 0.1596, 0.247, 0.1635, 0.2158, 0.189, 0.2151, 0.1865, 0.246, 0.1596, 0.2663, 0.2363, 0.2283, 0.2363, 0.2277, 0.2338, 0.2653, 0.2325, 0.1301, 0.1123, 0.1398, 0.1557, 0.1377, 0.1557, 0.1268, 0.1123, 0.1927, 0.3604, 0.1805, 0.317, 0.1822, 0.3154, 0.1953, 0.358, 0.05424, 0.2325, 0.09048, 0.2338, 0.08982, 0.2363, 0.05323, 0.2363, 0.07357, 0.313, 0.103, 0.2862, 0.1048, 0.2877, 0.07624, 0.3154, 0.246, 0.1596, 0.2151, 0.1865, 0.2134, 0.1849, 0.2433, 0.1573, 0.1242, 0.358, 0.1359, 0.3154, 0.1377, 0.317, 0.1268, 0.3604, 0.07357, 0.1596, 0.103, 0.1865, 0.1024, 0.189, 0.07256, 0.1635, 0.246, 0.313, 0.2151, 0.2862, 0.2158, 0.2837, 0.247, 0.3092, 0.07256, 0.3092, 0.1024, 0.2837, 0.103, 0.2862, 0.07357, 0.313, 0.1927, 0.1123, 0.1805, 0.1557, 0.1783, 0.1557, 0.1894, 0.1123, 0.1783, 0.317, 0.1704, 0.2847, 0.1717, 0.2847, 0.1805, 0.317, 0.1377, 0.1557, 0.146, 0.1879, 0.145, 0.1889, 0.1359, 0.1572, 0.1048, 0.1849, 0.1263, 0.2055, 0.1252, 0.2064, 0.103, 0.1865, 0.2158, 0.189, 0.1929, 0.2079, 0.1925, 0.2064, 0.2151, 0.1865, 0.2283, 0.2363, 0.2004, 0.2363, 0.2, 0.2348, 0.2277, 0.2338, 0.1398, 0.1557, 0.1473, 0.1879, 0.146, 0.1879, 0.1377, 0.1557, 0.1805, 0.317, 0.1717, 0.2847, 0.1727, 0.2838, 0.1822, 0.3154, 0.09048, 0.2338, 0.1177, 0.2348, 0.1173, 0.2363, 0.08982, 0.2363, 0.103, 0.2862, 0.1252, 0.2662, 0.1263, 0.2672, 0.1048, 0.2877, 0.2151, 0.1865, 0.1925, 0.2064, 0.1914, 0.2055, 0.2134, 0.1849, 0.1359, 0.3154, 0.145, 0.2838, 0.146, 0.2847, 0.1377, 0.317, 0.103, 0.1865, 0.1252, 0.2064, 0.1248, 0.2079, 0.1024, 0.189, 0.2151, 0.2862, 0.1925, 0.2662, 0.1929, 0.2647, 0.2158, 0.2837, 0.1024, 0.2837, 0.1248, 0.2647, 0.1252, 0.2662, 0.103, 0.2862, 0.1805, 0.1557, 0.1717, 0.1879, 0.1704, 0.1879, 0.1783, 0.1557, 0.1377, 0.317, 0.146, 0.2847, 0.1473, 0.2847, 0.1398, 0.317, 0.1822, 0.1572, 0.1727, 0.1889, 0.1717, 0.1879, 0.1805, 0.1557, 0.2134, 0.2877, 0.1914, 0.2672, 0.1925, 0.2662, 0.2151, 0.2862, 0.08982, 0.2363, 0.1173, 0.2363, 0.1177, 0.2378, 0.09048, 0.2388, 0.2277, 0.2388, 0.2, 0.2378, 0.2004, 0.2363, 0.2283, 0.2363, 0.146, 0.2847, 0.1576, 0.2406, 0.1579, 0.2406, 0.1473, 0.2847, 0.1252, 0.2662, 0.1558, 0.239, 0.156, 0.2391, 0.1263, 0.2672, 0.2004, 0.2363, 0.1624, 0.2363, 0.1624, 0.2361, 0.2, 0.2348, 0.1263, 0.2055, 0.156, 0.2335, 0.1558, 0.2337, 0.1252, 0.2064, 0.1177, 0.2348, 0.1552, 0.2361, 0.1551, 0.2363, 0.1173, 0.2363, 0.146, 0.1879, 0.1576, 0.2321, 0.1575, 0.2322, 0.145, 0.1889, 0.1929, 0.2079, 0.1618, 0.234, 0.1617, 0.2337, 0.1925, 0.2064, 0.1252, 0.2064, 0.1558, 0.2337, 0.1557, 0.234, 0.1248, 0.2079, 0.1173, 0.2363, 0.1551, 0.2363, 0.1552, 0.2366, 0.1177, 0.2378, 0.1727, 0.1889, 0.1601, 0.2322, 0.1599, 0.2321, 0.1717, 0.1879, 0.1704, 0.2847, 0.1597, 0.2406, 0.1599, 0.2406, 0.1717, 0.2847, 0.145, 0.2838, 0.1575, 0.2404, 0.1576, 0.2406, 0.146, 0.2847, 0.1925, 0.2064, 0.1617, 0.2337, 0.1615, 0.2335, 0.1914, 0.2055, 0.1925, 0.2662, 0.1617, 0.239, 0.1618, 0.2387, 0.1929, 0.2647, 0.1717, 0.1879, 0.1599, 0.2321, 0.1597, 0.2321, 0.1704, 0.1879, 0.1717, 0.2847, 0.1599, 0.2406, 0.1601, 0.2404, 0.1727, 0.2838, 0.1914, 0.2672, 0.1615, 0.2391, 0.1617, 0.239, 0.1925, 0.2662, 0.1248, 0.2647, 0.1557, 0.2387, 0.1558, 0.239, 0.1252, 0.2662, 0.2, 0.2378, 0.1624, 0.2366, 0.1624, 0.2363, 0.2004, 0.2363, 0.1473, 0.1879, 0.1579, 0.2321, 0.1576, 0.2321, 0.146, 0.1879, 0.1615, 0.2335, 0.1617, 0.2337, 0.1618, 0.234, 0.1624, 0.2361, 0.1624, 0.2363, 0.1624, 0.2366, 0.1618, 0.2387, 0.1617, 0.239, 0.1615, 0.2391, 0.1601, 0.2404, 0.1599, 0.2406, 0.1597, 0.2406, 0.1579, 0.2406, 0.1576, 0.2406, 0.1575, 0.2404, 0.156, 0.2391, 0.1558, 0.239, 0.1557, 0.2387, 0.1552, 0.2366, 0.1551, 0.2363, 0.1552, 0.2361, 0.1557, 0.234, 0.1558, 0.2337, 0.156, 0.2335, 0.1575, 0.2322, 0.1576, 0.2321, 0.1579, 0.2321, 0.1597, 0.2321, 0.1599, 0.2321, 0.1601, 0.2322, 0.8986, 0.3841, 0.9098, 0.3867, 0.897, 0.5363, 0.8869, 0.534, 0.6255, 0.9949, 0.6156, 0.9959, 0.6108, 0.8469, 0.6198, 0.846, 0.5081, 0.6502, 0.5196, 0.6528, 0.5081, 0.7987, 0.4978, 0.7964, 0.4432, 0.7478, 0.4333, 0.7465, 0.4425, 0.5978, 0.4514, 0.599, 0.6036, 0.9931, 0.5921, 0.9931, 0.5931, 0.8444, 0.6035, 0.8444, 0.7545, 0.7394, 0.7445, 0.7382, 0.7537, 0.5895, 0.7626, 0.5906, 0.7625, 0.7405, 0.7545, 0.7394, 0.7626, 0.5906, 0.7698, 0.5915, 0.5921, 0.9931, 0.5808, 0.9931, 0.583, 0.8444, 0.5931, 0.8444, 0.8172, 0.7477, 0.8063, 0.7506, 0.7934, 0.6005, 0.8032, 0.5979, 0.6156, 0.9959, 0.6075, 0.9967, 0.6036, 0.8477, 0.6108, 0.8469, 0.4513, 0.7488, 0.4432, 0.7478, 0.4514, 0.599, 0.4586, 0.5999, 0.9883, 0.7236, 0.9774, 0.7245, 0.9775, 0.5793, 0.9873, 0.5785, 0.9324, 0.7505, 0.9246, 0.7527, 0.9098, 0.6024, 0.9168, 0.6003, 1.0, 0.7233, 0.9883, 0.7236, 0.9873, 0.5785, 0.9979, 0.5783, 0.9714, 0.3552, 0.9633, 0.3561, 0.9594, 0.207, 0.9667, 0.2062, 0.9814, 0.3542, 0.9714, 0.3552, 0.9667, 0.2062, 0.9756, 0.2053, 0.9144, 0.3664, 0.9066, 0.3687, 0.8918, 0.2183, 0.8988, 0.2163, 0.9471, 0.3841, 0.9549, 0.3863, 0.9394, 0.5364, 0.9324, 0.5344, 0.7763, 0.3563, 0.766, 0.3598, 0.7512, 0.2123, 0.7605, 0.2091, 0.9292, 0.0, 0.937, 0.002256, 0.9214, 0.1524, 0.9144, 0.1503, 0.7698, 0.5915, 0.7626, 0.5906, 0.7637, 0.4707, 0.7698, 0.4715, 0.8869, 0.534, 0.897, 0.5363, 0.8978, 0.6588, 0.8892, 0.6568, 0.4978, 0.7964, 0.5081, 0.7987, 0.5088, 0.9161, 0.5, 0.9141, 0.8032, 0.5979, 0.7934, 0.6005, 0.7957, 0.4769, 0.804, 0.4748, 0.4514, 0.599, 0.4425, 0.5978, 0.4449, 0.4781, 0.4525, 0.4791, 0.7626, 0.5906, 0.7537, 0.5895, 0.7561, 0.4697, 0.7637, 0.4707, 0.4586, 0.5999, 0.4514, 0.599, 0.4525, 0.4791, 0.4586, 0.4798, 0.9168, 0.6003, 0.9098, 0.6024, 0.9118, 0.478, 0.9177, 0.4762, 0.5931, 0.8444, 0.583, 0.8444, 0.5861, 0.7253, 0.5947, 0.7253, 0.9979, 0.5783, 0.9873, 0.5785, 0.989, 0.4639, 0.998, 0.4637, 0.9756, 0.2053, 0.9667, 0.2062, 0.9684, 0.08633, 0.976, 0.08555, 0.6108, 0.8469, 0.6036, 0.8477, 0.6064, 0.7277, 0.6125, 0.727, 0.8988, 0.2163, 0.8918, 0.2183, 0.8938, 0.09389, 0.8998, 0.09216, 0.7605, 0.2091, 0.7512, 0.2123, 0.7536, 0.09117, 0.7615, 0.08848, 0.9873, 0.5785, 0.9775, 0.5793, 0.9807, 0.4646, 0.989, 0.4639, 0.6198, 0.846, 0.6108, 0.8469, 0.6125, 0.727, 0.6202, 0.7262, 0.9667, 0.2062, 0.9594, 0.207, 0.9622, 0.08697, 0.9684, 0.08633, 0.6035, 0.8444, 0.5931, 0.8444, 0.5947, 0.7253, 0.6035, 0.7253, 0.9324, 0.5344, 0.9394, 0.5364, 0.9403, 0.6606, 0.9344, 0.6588, 0.9144, 0.1503, 0.9214, 0.1524, 0.9223, 0.2765, 0.9164, 0.2748, 0.7637, 0.4707, 0.7561, 0.4697, 0.7527, 0.3841, 0.7588, 0.3848, 0.4586, 0.4798, 0.4525, 0.4791, 0.4476, 0.3932, 0.4525, 0.3938, 0.9177, 0.4762, 0.9118, 0.478, 0.9276, 0.3854, 0.9324, 0.3841, 0.5947, 0.7253, 0.5861, 0.7253, 0.5896, 0.6407, 0.5965, 0.6407, 0.998, 0.4637, 0.989, 0.4639, 0.9928, 0.3843, 1.0, 0.3841, 0.976, 0.08555, 0.9684, 0.08633, 0.9753, 0.000627, 0.9814, 0.0, 0.6125, 0.727, 0.6064, 0.7277, 0.6145, 0.6418, 0.6194, 0.6413, 0.8998, 0.09216, 0.8938, 0.09389, 0.9096, 0.001381, 0.9144, 0.0, 0.7615, 0.08848, 0.7536, 0.09117, 0.77, 0.002151, 0.7763, 0.0, 0.989, 0.4639, 0.9807, 0.4646, 0.9862, 0.3848, 0.9928, 0.3843, 0.6202, 0.7262, 0.6125, 0.727, 0.6194, 0.6413, 0.6255, 0.6407, 0.9684, 0.08633, 0.9622, 0.08697, 0.9703, 0.001133, 0.9753, 0.000627, 0.6035, 0.7253, 0.5947, 0.7253, 0.5965, 0.6407, 0.6036, 0.6407, 0.9344, 0.6588, 0.9403, 0.6606, 0.9549, 0.7527, 0.9502, 0.7513, 0.9164, 0.2748, 0.9223, 0.2765, 0.937, 0.3687, 0.9322, 0.3673, 0.7698, 0.4715, 0.7637, 0.4707, 0.7588, 0.3848, 0.7637, 0.3855, 0.8892, 0.6568, 0.8978, 0.6588, 0.9098, 0.7484, 0.9029, 0.7468, 0.5, 0.9141, 0.5088, 0.9161, 0.5196, 1.0, 0.5126, 0.9984, 0.804, 0.4748, 0.7957, 0.4769, 0.8105, 0.3858, 0.8172, 0.3841, 0.4525, 0.4791, 0.4449, 0.4781, 0.4415, 0.3924, 0.4476, 0.3932, 0.0, 0.0, 0.0, 0.0, 0.0, 0.0, 0.0, 0.0, 0.0, 0.0, 0.0, 0.0, 0.0, 0.0, 0.0, 0.0, 0.0, 0.0, 0.0, 0.0, 0.0, 0.0, 0.0, 0.0, 0.0, 0.0, 0.0, 0.0, 0.0, 0.0, 0.0, 0.0, 0.0, 0.0, 0.0, 0.0, 0.0, 0.0, 0.0, 0.0, 0.0, 0.0, 0.0, 0.0, 0.0, 0.0, 0.0, 0.0, 0.0, 0.0, 0.0, 0.0, 0.0, 0.0, 0.0, 0.0, 0.0, 0.0, 0.0, 0.0, 0.0, 0.0, 0.0, 0.0, 0.0, 0.0, 0.0, 0.0, 0.0, 0.0, 0.0, 0.0, 0.0, 0.0, 0.0, 0.0, 0.0, 0.0, 0.0, 0.0, 0.0, 0.0, 0.0, 0.0, 0.0, 0.0, 0.0, 0.0, 0.0, 0.0, 0.0, 0.0, 0.0, 0.0, 0.0, 0.0, 0.0, 0.0, 0.0, 0.0, 0.0, 0.0, 0.0, 0.0, 0.0, 0.0, 0.0, 0.0, 0.0, 0.0, 0.0, 0.0, 0.0, 0.0, 0.0, 0.0, 0.0, 0.0, 0.0, 0.0, 0.0, 0.0, 0.0, 0.0, 0.0, 0.0, 0.0, 0.0, 0.0, 0.0, 0.0, 0.0, 0.0, 0.0, 0.0, 0.0, 0.0, 0.0, 0.0, 0.0, 0.0, 0.0, 0.0, 0.0, 0.0, 0.0, 0.0, 0.0, 0.0, 0.0, 0.0, 0.0, 0.0, 0.0, 0.0, 0.0, 0.0, 0.0, 0.0, 0.0, 0.3282, 0.9403, 0.3223, 0.9417, 0.3223, 0.8827, 0.3268, 0.8817, 0.3781, 0.8446, 0.3722, 0.8418, 0.3751, 0.782, 0.3796, 0.7841, 0.5203, 0.6493, 0.5132, 0.6494, 0.515, 0.594, 0.5203, 0.594, 0.04623, 0.7157, 0.05277, 0.7163, 0.05173, 0.7682, 0.04682, 0.7677, 0.6298, 0.3811, 0.6363, 0.382, 0.6363, 0.4381, 0.6314, 0.4374, 0.6373, 0.8708, 0.6315, 0.8738, 0.6329, 0.8149, 0.6373, 0.8126, 0.4317, 0.784, 0.4257, 0.7802, 0.4272, 0.7163, 0.4317, 0.7191, 0.3787, 0.6086, 0.3722, 0.6054, 0.3754, 0.5499, 0.3803, 0.5523, 0.4276, 0.5436, 0.4333, 0.5397, 0.4333, 0.6064, 0.429, 0.6093, 0.3225, 0.4727, 0.3283, 0.4744, 0.3283, 0.5344, 0.3239, 0.5331, 0.6315, 0.8738, 0.6255, 0.8723, 0.6285, 0.8137, 0.6329, 0.8149, 0.3165, 0.4755, 0.3225, 0.4727, 0.3239, 0.5331, 0.3195, 0.5352, 0.3852, 0.6077, 0.3787, 0.6086, 0.3803, 0.5523, 0.3852, 0.5516, 0.5132, 0.6494, 0.5063, 0.6494, 0.5098, 0.5941, 0.515, 0.594, 0.5063, 0.3928, 0.5132, 0.3906, 0.515, 0.4439, 0.5098, 0.4455, 0.384, 0.8428, 0.3781, 0.8446, 0.3796, 0.7841, 0.384, 0.7828, 0.3223, 0.9417, 0.3165, 0.9385, 0.318, 0.8803, 0.3223, 0.8827, 0.06348, 0.9237, 0.05694, 0.9243, 0.05753, 0.8723, 0.06244, 0.8719, 0.6233, 0.3843, 0.6298, 0.3811, 0.6314, 0.4374, 0.6265, 0.4398, 0.5132, 0.3906, 0.5203, 0.3923, 0.5203, 0.4451, 0.515, 0.4439, 0.6314, 0.4374, 0.6363, 0.4381, 0.6356, 0.4878, 0.6322, 0.4873, 0.6373, 0.8126, 0.6329, 0.8149, 0.6333, 0.7615, 0.6363, 0.7599, 0.05753, 0.8723, 0.05277, 0.8697, 0.05542, 0.8229, 0.05876, 0.8248, 0.3803, 0.5523, 0.3754, 0.5499, 0.3777, 0.5007, 0.3811, 0.5024, 0.04206, 0.7704, 0.04682, 0.7677, 0.04805, 0.8153, 0.04472, 0.8171, 0.3239, 0.5331, 0.3283, 0.5344, 0.3274, 0.5882, 0.3243, 0.5873, 0.6329, 0.8149, 0.6285, 0.8137, 0.6301, 0.7608, 0.6333, 0.7615, 0.3195, 0.5352, 0.3239, 0.5331, 0.3243, 0.5873, 0.3212, 0.5887, 0.3852, 0.5516, 0.3803, 0.5523, 0.3811, 0.5024, 0.3845, 0.5019, 0.06866, 0.7157, 0.07395, 0.717, 0.07389, 0.7604, 0.07018, 0.7595, 0.5098, 0.4455, 0.515, 0.4439, 0.5165, 0.4908, 0.5129, 0.4919, 0.384, 0.7828, 0.3796, 0.7841, 0.38, 0.73, 0.383, 0.729, 0.3223, 0.8827, 0.318, 0.8803, 0.3203, 0.8277, 0.3233, 0.8294, 0.06244, 0.8719, 0.05753, 0.8723, 0.05876, 0.8248, 0.06219, 0.8245, 0.6265, 0.4398, 0.6314, 0.4374, 0.6322, 0.4873, 0.6288, 0.489, 0.515, 0.4439, 0.5203, 0.4451, 0.5202, 0.4917, 0.5165, 0.4908, 0.3268, 0.8817, 0.3223, 0.8827, 0.3233, 0.8294, 0.3265, 0.8287, 0.3796, 0.7841, 0.3751, 0.782, 0.3768, 0.7285, 0.38, 0.73, 0.06348, 0.7174, 0.06866, 0.7157, 0.07018, 0.7595, 0.06655, 0.7606, 0.04682, 0.7677, 0.05173, 0.7682, 0.05148, 0.8156, 0.04805, 0.8153, 0.6333, 0.7615, 0.6301, 0.7608, 0.631, 0.7174, 0.633, 0.7179, 0.3212, 0.5887, 0.3243, 0.5873, 0.324, 0.6313, 0.322, 0.6323, 0.3845, 0.5019, 0.3811, 0.5024, 0.3814, 0.4621, 0.3836, 0.4618, 0.07018, 0.7595, 0.07389, 0.7604, 0.07385, 0.7964, 0.07145, 0.7958, 0.5129, 0.4919, 0.5165, 0.4908, 0.5178, 0.5285, 0.5154, 0.5292, 0.383, 0.729, 0.38, 0.73, 0.3797, 0.6859, 0.3817, 0.6853, 0.3233, 0.8294, 0.3203, 0.8277, 0.3227, 0.7846, 0.3247, 0.7857, 0.06219, 0.8245, 0.05876, 0.8248, 0.06015, 0.7856, 0.06239, 0.7854, 0.6288, 0.489, 0.6322, 0.4873, 0.6325, 0.5276, 0.6303, 0.5287, 0.5165, 0.4908, 0.5202, 0.4917, 0.5202, 0.5291, 0.5178, 0.5285, 0.3265, 0.8287, 0.3233, 0.8294, 0.3247, 0.7857, 0.3267, 0.7853, 0.38, 0.73, 0.3768, 0.7285, 0.3777, 0.685, 0.3797, 0.6859, 0.06655, 0.7606, 0.07018, 0.7595, 0.07145, 0.7958, 0.06909, 0.7966, 0.04805, 0.8153, 0.05148, 0.8156, 0.05168, 0.8547, 0.04945, 0.8545, 0.6322, 0.4873, 0.6356, 0.4878, 0.6347, 0.5279, 0.6325, 0.5276, 0.6363, 0.7599, 0.6333, 0.7615, 0.633, 0.7179, 0.635, 0.7168, 0.05876, 0.8248, 0.05542, 0.8229, 0.05799, 0.7843, 0.06015, 0.7856, 0.3811, 0.5024, 0.3777, 0.5007, 0.3792, 0.461, 0.3814, 0.4621, 0.04472, 0.8171, 0.04805, 0.8153, 0.04945, 0.8545, 0.04728, 0.8557, 0.3243, 0.5873, 0.3274, 0.5882, 0.326, 0.6319, 0.324, 0.6313, 0.3817, 0.6853, 0.3797, 0.6859, 0.3792, 0.6533, 0.3804, 0.6529, 0.3247, 0.7857, 0.3227, 0.7846, 0.3248, 0.7526, 0.326, 0.7532, 0.06239, 0.7854, 0.06015, 0.7856, 0.06139, 0.7562, 0.06273, 0.7561, 0.6303, 0.5287, 0.6325, 0.5276, 0.6325, 0.5573, 0.6312, 0.558, 0.5178, 0.5285, 0.5202, 0.5291, 0.5201, 0.5566, 0.5187, 0.5562, 0.3267, 0.7853, 0.3247, 0.7857, 0.326, 0.7532, 0.3272, 0.753, 0.3797, 0.6859, 0.3777, 0.685, 0.378, 0.6527, 0.3792, 0.6533, 0.06909, 0.7966, 0.07145, 0.7958, 0.07239, 0.8231, 0.07098, 0.8236, 0.04945, 0.8545, 0.05168, 0.8547, 0.05202, 0.884, 0.05069, 0.8839, 0.6325, 0.5276, 0.6347, 0.5279, 0.6338, 0.5575, 0.6325, 0.5573, 0.635, 0.7168, 0.633, 0.7179, 0.6325, 0.6853, 0.6337, 0.6847, 0.06015, 0.7856, 0.05799, 0.7843, 0.06009, 0.7555, 0.06139, 0.7562, 0.3814, 0.4621, 0.3792, 0.461, 0.3801, 0.4317, 0.3814, 0.4323, 0.04728, 0.8557, 0.04945, 0.8545, 0.05069, 0.8839, 0.04939, 0.8846, 0.324, 0.6313, 0.326, 0.6319, 0.3248, 0.6643, 0.3236, 0.6639, 0.633, 0.7179, 0.631, 0.7174, 0.6313, 0.685, 0.6325, 0.6853, 0.322, 0.6323, 0.324, 0.6313, 0.3236, 0.6639, 0.3224, 0.6645, 0.3836, 0.4618, 0.3814, 0.4621, 0.3814, 0.4323, 0.3828, 0.4322, 0.07145, 0.7958, 0.07385, 0.7964, 0.07384, 0.8235, 0.07239, 0.8231, 0.5154, 0.5292, 0.5178, 0.5285, 0.5187, 0.5562, 0.5173, 0.5567, 0.6325, 0.6853, 0.6313, 0.685, 0.6314, 0.6408, 0.6316, 0.6408, 0.05069, 0.8839, 0.05202, 0.884, 0.05277, 0.9242, 0.05253, 0.9242, 0.5187, 0.5562, 0.5201, 0.5566, 0.5202, 0.594, 0.5199, 0.5939, 0.06273, 0.7561, 0.06139, 0.7562, 0.06324, 0.7159, 0.06348, 0.7158, 0.07098, 0.8236, 0.07239, 0.8231, 0.0737, 0.8607, 0.07345, 0.8607, 0.326, 0.7532, 0.3248, 0.7526, 0.3278, 0.7086, 0.328, 0.7087, 0.6312, 0.558, 0.6325, 0.5573, 0.6324, 0.5978, 0.6322, 0.5979, 0.06139, 0.7562, 0.06009, 0.7555, 0.06301, 0.7157, 0.06324, 0.7159, 0.07239, 0.8231, 0.07384, 0.8235, 0.07395, 0.8607, 0.0737, 0.8607, 0.3224, 0.6645, 0.3236, 0.6639, 0.3227, 0.7085, 0.3225, 0.7086, 0.3804, 0.6529, 0.3792, 0.6533, 0.3784, 0.6087, 0.3786, 0.6086, 0.6337, 0.6847, 0.6325, 0.6853, 0.6316, 0.6408, 0.6318, 0.6407, 0.6325, 0.5573, 0.6338, 0.5575, 0.6326, 0.5978, 0.6324, 0.5978, 0.3814, 0.4323, 0.3801, 0.4317, 0.3811, 0.3917, 0.3813, 0.3919, 0.3236, 0.6639, 0.3248, 0.6643, 0.3229, 0.7086, 0.3227, 0.7085, 0.3792, 0.6533, 0.378, 0.6527, 0.3782, 0.6086, 0.3784, 0.6087, 0.3828, 0.4322, 0.3814, 0.4323, 0.3813, 0.3919, 0.3815, 0.3918, 0.04939, 0.8846, 0.05069, 0.8839, 0.05253, 0.9242, 0.0523, 0.9243, 0.5173, 0.5567, 0.5187, 0.5562, 0.5199, 0.5939, 0.5197, 0.594, 0.3272, 0.753, 0.326, 0.7532, 0.328, 0.7087, 0.3282, 0.7087, 0.1548, 0.7009, 0.1645, 0.7072, 0.1494, 0.7339, 0.1393, 0.7283, 0.4725, 0.8222, 0.4826, 0.8166, 0.4978, 0.8433, 0.4881, 0.8496, 0.1665, 0.8153, 0.1768, 0.8109, 0.1817, 0.8425, 0.1715, 0.8478, 0.3601, 0.3939, 0.3705, 0.3953, 0.3451, 0.4704, 0.334, 0.4708, 0.6127, 0.3811, 0.6233, 0.3857, 0.6068, 0.4264, 0.5959, 0.4229, 0.2131, 0.534, 0.2239, 0.5379, 0.2186, 0.5766, 0.2076, 0.5737, 0.005617, 0.6457, 0.01669, 0.6464, 0.04206, 0.7205, 0.03164, 0.7218, 0.5521, 0.3894, 0.5626, 0.3942, 0.5462, 0.4343, 0.5353, 0.4305, 0.1254, 0.5998, 0.1363, 0.5969, 0.1417, 0.6357, 0.1308, 0.6396, 0.1974, 0.4727, 0.2076, 0.4729, 0.1828, 0.5431, 0.172, 0.5446, 0.4002, 0.6054, 0.4111, 0.6015, 0.4274, 0.6409, 0.417, 0.6458, 0.4186, 0.0, 0.4274, 0.006034, 0.4068, 0.1065, 0.3975, 0.103, 0.18, 0.8686, 0.19, 0.8628, 0.2048, 0.8884, 0.1952, 0.8948, 0.04206, 0.6047, 0.05337, 0.6028, 0.05888, 0.6447, 0.04772, 0.6476, 0.46, 0.2883, 0.4692, 0.2847, 0.4895, 0.3846, 0.4808, 0.3907, 0.211, 0.8292, 0.2212, 0.8324, 0.2448, 0.896, 0.2352, 0.8944, 0.2385, 0.4727, 0.2487, 0.4781, 0.2328, 0.5118, 0.2222, 0.5072, 0.6182, 0.2835, 0.6248, 0.2783, 0.6394, 0.3705, 0.6332, 0.378, 0.14, 0.6663, 0.1506, 0.6618, 0.1665, 0.6955, 0.1563, 0.7009, 0.0899, 0.5397, 0.1007, 0.5434, 0.09536, 0.5853, 0.08446, 0.5826, 0.3906, 0.7751, 0.4012, 0.7775, 0.4257, 0.8392, 0.4156, 0.8384, 0.8404, 0.607, 0.8473, 0.6089, 0.8635, 0.7592, 0.857, 0.7611, 0.2487, 0.8153, 0.259, 0.8109, 0.2639, 0.8425, 0.2537, 0.8478, 0.4902, 0.3907, 0.5006, 0.3924, 0.4753, 0.4689, 0.4642, 0.4692, 0.5116, 0.0, 0.5203, 0.003626, 0.4987, 0.1554, 0.4895, 0.1556, 0.05712, 0.6771, 0.06805, 0.6735, 0.08446, 0.7111, 0.07395, 0.7157, 0.716, 0.0, 0.7238, 0.006765, 0.7057, 0.1032, 0.6975, 0.09895, 0.3283, 0.7639, 0.3388, 0.7597, 0.3439, 0.7925, 0.3336, 0.7975, 0.67, 0.2851, 0.6782, 0.2808, 0.6963, 0.3773, 0.6886, 0.3841, 0.5255, 0.7787, 0.5358, 0.7817, 0.5594, 0.8464, 0.5497, 0.8451, 0.8233, 0.223, 0.8302, 0.2248, 0.8464, 0.3751, 0.8399, 0.3771, 0.1152, 0.4727, 0.1254, 0.4781, 0.1095, 0.515, 0.09896, 0.5105, 0.2542, 0.534, 0.265, 0.5379, 0.2597, 0.5766, 0.2487, 0.5737, 0.5518, 0.2831, 0.5609, 0.2792, 0.5808, 0.376, 0.5723, 0.3824, 0.2622, 0.8686, 0.2722, 0.8628, 0.2871, 0.8884, 0.2775, 0.8948, 0.3283, 0.5316, 0.3396, 0.5296, 0.3451, 0.5733, 0.334, 0.5764, 0.1306, 0.8326, 0.1409, 0.8356, 0.1645, 0.9003, 0.1548, 0.899, 0.3643, 0.235, 0.3739, 0.235, 0.3961, 0.386, 0.3872, 0.3898, 0.3422, 0.8193, 0.3523, 0.8137, 0.3675, 0.8405, 0.3578, 0.8468, 0.005607, 0.542, 0.01668, 0.5453, 0.01121, 0.588, 0.0, 0.5859, 0.4881, 0.6515, 0.4978, 0.6502, 0.4741, 0.7149, 0.4638, 0.7179, 0.6611, 0.378, 0.6688, 0.3809, 0.6496, 0.5319, 0.6414, 0.5329, 0.2797, 0.4727, 0.2898, 0.4781, 0.2739, 0.5118, 0.2633, 0.5072, 0.1665, 0.5998, 0.1774, 0.5969, 0.1828, 0.6357, 0.172, 0.6396, 0.3562, 0.0, 0.3643, 0.006221, 0.3454, 0.1061, 0.3368, 0.1025, 0.3433, 0.6071, 0.3542, 0.6033, 0.3705, 0.6425, 0.3601, 0.6473, 0.5865, 0.5628, 0.5976, 0.5629, 0.6233, 0.6388, 0.6127, 0.6407, 0.8706, 0.2812, 0.8772, 0.276, 0.8918, 0.3681, 0.8856, 0.3757, 0.03164, 0.4727, 0.04206, 0.4776, 0.02576, 0.5159, 0.01492, 0.512, 0.2107, 0.7492, 0.2209, 0.7545, 0.216, 0.7861, 0.2056, 0.7816, 0.5259, 0.5692, 0.5371, 0.5695, 0.5626, 0.6454, 0.5521, 0.647, 0.3961, 0.236, 0.4055, 0.2361, 0.4274, 0.388, 0.4186, 0.3917, 0.1811, 0.6663, 0.1917, 0.6618, 0.2076, 0.6955, 0.1974, 0.7009, 0.3906, 0.6949, 0.4013, 0.6993, 0.396, 0.7314, 0.3852, 0.7278, 0.417, 0.3917, 0.4274, 0.3932, 0.4019, 0.4684, 0.3908, 0.4688, 0.2909, 0.7545, 0.2978, 0.7494, 0.313, 0.8423, 0.3065, 0.8497, 0.4498, 0.0, 0.4586, 0.003902, 0.4368, 0.1557, 0.4274, 0.1557, 0.2344, 0.7022, 0.244, 0.7086, 0.2291, 0.7341, 0.2191, 0.7283, 0.4586, 0.5313, 0.4698, 0.5294, 0.4753, 0.5741, 0.4642, 0.5772, 0.1961, 0.7025, 0.2056, 0.7009, 0.182, 0.7645, 0.1718, 0.7678, 0.6963, 0.2292, 0.7045, 0.2302, 0.7238, 0.3812, 0.716, 0.3841, 0.2775, 0.8948, 0.2871, 0.8884, 0.2879, 0.8896, 0.2783, 0.896, 0.5255, 0.6962, 0.5358, 0.7013, 0.5307, 0.7341, 0.5203, 0.7299, 0.2131, 0.629, 0.2239, 0.6305, 0.2487, 0.7006, 0.2385, 0.7009, 0.7435, 0.0, 0.7512, 0.006765, 0.7332, 0.1032, 0.725, 0.09895, 0.8338, 0.3841, 0.8404, 0.386, 0.8242, 0.5363, 0.8172, 0.5382, 0.5006, 0.4142, 0.5007, 0.4025, 0.5024, 0.4025, 0.5024, 0.4142, 0.1306, 0.7502, 0.1409, 0.7552, 0.1358, 0.788, 0.1254, 0.7838, 0.1563, 0.4727, 0.1665, 0.4729, 0.1417, 0.5431, 0.1308, 0.5446, 0.4908, 0.2882, 0.5, 0.2846, 0.5203, 0.3845, 0.5116, 0.3906, 0.3722, 0.3917, 0.3722, 0.4035, 0.3707, 0.4035, 0.3707, 0.3917, 0.4586, 0.7667, 0.4691, 0.7625, 0.4742, 0.7953, 0.4639, 0.8003, 0.542, 0.0, 0.5505, 0.006253, 0.5306, 0.1055, 0.5216, 0.1018, 0.3355, 0.2353, 0.3442, 0.2357, 0.3643, 0.3879, 0.3562, 0.3915, 0.3144, 0.5078, 0.3145, 0.4961, 0.3165, 0.4961, 0.3165, 0.5078, 0.5865, 0.4547, 0.5976, 0.4575, 0.5921, 0.5024, 0.5808, 0.5008, 0.07395, 0.4727, 0.08446, 0.4741, 0.05888, 0.546, 0.04772, 0.5464, 0.6426, 0.6632, 0.6508, 0.6589, 0.6688, 0.7553, 0.6611, 0.7621, 0.4808, 0.0, 0.4895, 0.00364, 0.4679, 0.1554, 0.4586, 0.1556, 0.3165, 0.4843, 0.3165, 0.4961, 0.3145, 0.4961, 0.3144, 0.4843, 0.08992, 0.6418, 0.1007, 0.643, 0.1254, 0.7175, 0.1152, 0.7182, 0.3165, 0.4727, 0.3165, 0.4843, 0.3144, 0.4843, 0.3144, 0.4727, 0.2783, 0.7025, 0.2879, 0.7009, 0.2643, 0.7645, 0.2541, 0.7678, 0.6626, 0.0, 0.6688, 0.007579, 0.6542, 0.09972, 0.6476, 0.0945, 0.7238, 0.2292, 0.732, 0.2302, 0.7512, 0.3812, 0.7435, 0.3841, 0.5006, 0.4025, 0.5007, 0.3908, 0.5026, 0.3907, 0.5026, 0.4024, 0.3578, 0.6487, 0.3675, 0.6473, 0.3439, 0.7121, 0.3336, 0.7151, 0.7934, 0.0, 0.8001, 0.007643, 0.7844, 0.09733, 0.7773, 0.09199, 0.6332, 0.00232, 0.6394, 0.004135, 0.6239, 0.1542, 0.6172, 0.1563, 0.2352, 0.7009, 0.2448, 0.7074, 0.244, 0.7086, 0.2344, 0.7022, 0.2542, 0.629, 0.265, 0.6305, 0.2898, 0.7006, 0.2797, 0.7009, 0.4288, 0.2889, 0.4381, 0.2856, 0.4586, 0.3865, 0.4498, 0.3924, 0.6886, 0.0, 0.6963, 0.002836, 0.6771, 0.1538, 0.6688, 0.1549, 0.5006, 0.4259, 0.5007, 0.4142, 0.5024, 0.4142, 0.5024, 0.4259, 0.857, 0.3841, 0.8635, 0.3915, 0.8483, 0.4843, 0.8414, 0.4793, 0.1952, 0.8948, 0.2048, 0.8884, 0.2056, 0.8896, 0.1961, 0.896, 0.8399, 0.0, 0.8464, 0.007451, 0.8312, 0.1003, 0.8243, 0.09521, 0.5203, 0.2339, 0.5293, 0.2343, 0.5505, 0.3859, 0.542, 0.3894, 0.8182, 0.6659, 0.8251, 0.6609, 0.8404, 0.7537, 0.8338, 0.7611, 0.5723, 0.0, 0.5808, 0.00315, 0.5596, 0.1527, 0.5505, 0.1534, 0.3872, 0.0, 0.3961, 0.005942, 0.3752, 0.106, 0.3657, 0.1026, 0.8856, 0.0, 0.8918, 0.001814, 0.8763, 0.1519, 0.8696, 0.154, 0.6466, 0.2218, 0.6533, 0.2238, 0.6688, 0.3739, 0.6626, 0.3757, 0.3065, 0.4727, 0.313, 0.4746, 0.2968, 0.6249, 0.2898, 0.6268, 0.7763, 0.2166, 0.7834, 0.2188, 0.8001, 0.3663, 0.7934, 0.3679, 0.04772, 0.6476, 0.05888, 0.6447, 0.06805, 0.6735, 0.05712, 0.6771, 0.09896, 0.5105, 0.1095, 0.515, 0.1007, 0.5434, 0.0899, 0.5397, 0.2537, 0.8478, 0.2639, 0.8425, 0.2722, 0.8628, 0.2622, 0.8686, 0.3852, 0.7278, 0.396, 0.7314, 0.4012, 0.7775, 0.3906, 0.7751, 0.3336, 0.7975, 0.3439, 0.7925, 0.3523, 0.8137, 0.3422, 0.8193, 0.4642, 0.4692, 0.4753, 0.4689, 0.4698, 0.5294, 0.4586, 0.5313, 0.2633, 0.5072, 0.2739, 0.5118, 0.265, 0.5379, 0.2542, 0.534, 0.5203, 0.7299, 0.5307, 0.7341, 0.5358, 0.7817, 0.5255, 0.7787, 0.0, 0.0, 0.0, 0.0, 0.0, 0.0, 0.0, 0.0, 0.334, 0.5764, 0.3451, 0.5733, 0.3542, 0.6033, 0.3433, 0.6071, 0.0, 0.0, 0.0, 0.0, 0.0, 0.0, 0.0, 0.0, 0.01492, 0.512, 0.02576, 0.5159, 0.01668, 0.5453, 0.005607, 0.542, 0.1254, 0.7838, 0.1358, 0.788, 0.1409, 0.8356, 0.1306, 0.8326, 0.172, 0.6396, 0.1828, 0.6357, 0.1917, 0.6618, 0.1811, 0.6663, 0.4638, 0.7179, 0.4741, 0.7149, 0.4691, 0.7625, 0.4586, 0.7667, 0.0, 0.0, 0.0, 0.0, 0.0, 0.0, 0.0, 0.0, 0.4274, 0.1557, 0.4368, 0.1557, 0.4381, 0.2856, 0.4288, 0.2889, 0.2191, 0.7283, 0.2291, 0.7341, 0.2209, 0.7545, 0.2107, 0.7492, 0.5808, 0.5008, 0.5921, 0.5024, 0.5976, 0.5629, 0.5865, 0.5628, 0.0, 0.0, 0.0, 0.0, 0.0, 0.0, 0.0, 0.0, 0.8414, 0.4793, 0.8483, 0.4843, 0.8473, 0.6089, 0.8404, 0.607, 0.3996, 0.6732, 0.41, 0.6781, 0.4013, 0.6993, 0.3906, 0.6949, 0.5203, 0.5075, 0.5316, 0.5093, 0.5371, 0.5695, 0.5259, 0.5692, 0.0, 0.0, 0.0, 0.0, 0.0, 0.0, 0.0, 0.0, 0.4642, 0.5772, 0.4753, 0.5741, 0.4844, 0.6049, 0.4735, 0.6088, 0.3908, 0.4688, 0.4019, 0.4684, 0.3964, 0.5277, 0.3852, 0.5297, 0.8243, 0.09521, 0.8312, 0.1003, 0.8302, 0.2248, 0.8233, 0.223, 0.1718, 0.7678, 0.182, 0.7645, 0.1768, 0.8109, 0.1665, 0.8153, 0.0, 0.0, 0.0, 0.0, 0.0, 0.0, 0.0, 0.0, 0.8172, 0.5382, 0.8242, 0.5363, 0.8251, 0.6609, 0.8182, 0.6659, 0.5342, 0.6744, 0.5443, 0.68, 0.5358, 0.7013, 0.5255, 0.6962, 0.0, 0.0, 0.0, 0.0, 0.0, 0.0, 0.0, 0.0, 0.2076, 0.5737, 0.2186, 0.5766, 0.2239, 0.6305, 0.2131, 0.629, 0.1393, 0.7283, 0.1494, 0.7339, 0.1409, 0.7552, 0.1306, 0.7502, 0.1308, 0.5446, 0.1417, 0.5431, 0.1363, 0.5969, 0.1254, 0.5998, 0.3657, 0.1026, 0.3752, 0.106, 0.3739, 0.235, 0.3643, 0.235, 0.4639, 0.8003, 0.4742, 0.7953, 0.4826, 0.8166, 0.4725, 0.8222, 0.0, 0.0, 0.0, 0.0, 0.0, 0.0, 0.0, 0.0, 0.3975, 0.103, 0.4068, 0.1065, 0.4055, 0.2361, 0.3961, 0.236, 0.04772, 0.5464, 0.05888, 0.546, 0.05337, 0.6028, 0.04206, 0.6047, 0.0, 0.0, 0.0, 0.0, 0.0, 0.0, 0.0, 0.0, 0.4586, 0.1556, 0.4679, 0.1554, 0.4692, 0.2847, 0.46, 0.2883, 0.5959, 0.4229, 0.6068, 0.4264, 0.5976, 0.4575, 0.5865, 0.4547, 0.0, 0.0, 0.0, 0.0, 0.0, 0.0, 0.0, 0.0, 0.6172, 0.1563, 0.6239, 0.1542, 0.6248, 0.2783, 0.6182, 0.2835, 0.5353, 0.4305, 0.5462, 0.4343, 0.5371, 0.4649, 0.5259, 0.462, 0.3908, 0.5745, 0.4019, 0.5714, 0.4111, 0.6015, 0.4002, 0.6054, 0.08446, 0.5826, 0.09536, 0.5853, 0.1007, 0.643, 0.08992, 0.6418, 0.0, 0.0, 0.0, 0.0, 0.0, 0.0, 0.0, 0.0, 0.6975, 0.09895, 0.7057, 0.1032, 0.7045, 0.2302, 0.6963, 0.2292, 0.1715, 0.8478, 0.1817, 0.8425, 0.19, 0.8628, 0.18, 0.8686, 0.2541, 0.7678, 0.2643, 0.7645, 0.259, 0.8109, 0.2487, 0.8153, 0.6688, 0.1549, 0.6771, 0.1538, 0.6782, 0.2808, 0.67, 0.2851, 0.2222, 0.5072, 0.2328, 0.5118, 0.2239, 0.5379, 0.2131, 0.534, 0.3336, 0.7151, 0.3439, 0.7121, 0.3388, 0.7597, 0.3283, 0.7639, 0.0, 0.0, 0.0, 0.0, 0.0, 0.0, 0.0, 0.0, 0.1308, 0.6396, 0.1417, 0.6357, 0.1506, 0.6618, 0.14, 0.6663, 0.2487, 0.5737, 0.2597, 0.5766, 0.265, 0.6305, 0.2542, 0.629, 0.0, 0.0, 0.0, 0.0, 0.0, 0.0, 0.0, 0.0, 0.5505, 0.1534, 0.5596, 0.1527, 0.5609, 0.2792, 0.5518, 0.2831, 0.334, 0.4708, 0.3451, 0.4704, 0.3396, 0.5296, 0.3283, 0.5316, 0.0, 0.5859, 0.01121, 0.588, 0.01669, 0.6464, 0.005617, 0.6457, 0.0, 0.0, 0.0, 0.0, 0.0, 0.0, 0.0, 0.0, 0.172, 0.5446, 0.1828, 0.5431, 0.1774, 0.5969, 0.1665, 0.5998, 0.0, 0.0, 0.0, 0.0, 0.0, 0.0, 0.0, 0.0, 0.3368, 0.1025, 0.3454, 0.1061, 0.3442, 0.2357, 0.3355, 0.2353, 0.2056, 0.7816, 0.216, 0.7861, 0.2212, 0.8324, 0.211, 0.8292, 0.0, 0.0, 0.0, 0.0, 0.0, 0.0, 0.0, 0.0, 0.8696, 0.154, 0.8763, 0.1519, 0.8772, 0.276, 0.8706, 0.2812, 0.0, 0.0, 0.0, 0.0, 0.0, 0.0, 0.0, 0.0, 0.2898, 0.6268, 0.2968, 0.6249, 0.2978, 0.7494, 0.2909, 0.7545, 0.0, 0.0, 0.0, 0.0, 0.0, 0.0, 0.0, 0.0, 0.0, 0.0, 0.0, 0.0, 0.0, 0.0, 0.0, 0.0, 0.725, 0.09895, 0.7332, 0.1032, 0.732, 0.2302, 0.7238, 0.2292, 0.0, 0.0, 0.0, 0.0, 0.0, 0.0, 0.0, 0.0, 0.4895, 0.1556, 0.4987, 0.1554, 0.5, 0.2846, 0.4908, 0.2882, 0.5216, 0.1018, 0.5306, 0.1055, 0.5293, 0.2343, 0.5203, 0.2339, 0.6414, 0.5329, 0.6496, 0.5319, 0.6508, 0.6589, 0.6426, 0.6632, 0.6476, 0.0945, 0.6542, 0.09972, 0.6533, 0.2238, 0.6466, 0.2218, 0.7773, 0.09199, 0.7844, 0.09733, 0.7834, 0.2188, 0.7763, 0.2166, 0.4156, 0.6458, 0.4257, 0.6514, 0.41, 0.6781, 0.3996, 0.6732, 0.4735, 0.6088, 0.4844, 0.6049, 0.5006, 0.6453, 0.4902, 0.6502, 0.5497, 0.647, 0.5594, 0.6533, 0.5443, 0.68, 0.5342, 0.6744, 0.5259, 0.462, 0.5371, 0.4649, 0.5316, 0.5093, 0.5203, 0.5075, 0.3852, 0.5297, 0.3964, 0.5277, 0.4019, 0.5714, 0.3908, 0.5745])
me_icosphere.materials.append(mat_cagematerial)
me_icosphere.use_remesh_preserve_volume = False
me_icosphere.use_remesh_preserve_attributes = False
me_icosphere.use_mirror_vertex_groups = False
me_icosphere.update()

# ---- objects
ob_circle = bpy.data.objects.new('Circle', me_circle)
ob_cube = bpy.data.objects.new('Cube', me_cube)
ob_lamp = bpy.data.objects.new('Lamp', light_lamp)
ob_camera = bpy.data.objects.new('Camera', cam_camera)
ob_icosphere_001 = bpy.data.objects.new('Icosphere.001', me_icosphere_001)
ob_icosphere_002 = bpy.data.objects.new('Icosphere.002', me_icosphere_002)
ob_icosphere = bpy.data.objects.new('Icosphere', me_icosphere)

# ---- transforms, parenting, visibility, modifiers, constraints
ob_circle.location = (0.0, 0.0, 0.0)
ob_circle.rotation_euler = (0.0, -0.0, 1.571)
ob_circle.lineart.crease_threshold = 0.0
ob_cube.location = (0.0, 0.0, 0.0)
ob_cube.rotation_euler = (0.0, -0.0, 1.571)
ob_cube.lock_rotations_4d = False
ob_cube.empty_display_type = 'ARROWS'
ob_cube.lineart.crease_threshold = 0.0
ob_lamp.location = (4.076, 1.005, 5.904)
ob_lamp.rotation_euler = (0.6503, 0.05522, 1.866)
ob_lamp.lock_rotations_4d = False
ob_lamp.empty_display_type = 'ARROWS'
ob_lamp.color = (0.0, 0.0, 0.0, 0.0)
ob_lamp.lineart.crease_threshold = 0.0
ob_camera.location = (5.665, -3.954, 1.978)
ob_camera.rotation_euler = (1.253, 0.01081, 0.955)
ob_camera.lock_rotations_4d = False
ob_camera.empty_display_type = 'ARROWS'
ob_camera.color = (0.0, 0.0, 0.0, 0.0)
ob_camera.display_type = 'WIRE'
ob_camera.lineart.crease_threshold = 0.0
ob_icosphere_001.location = (0.0, 0.0, 0.0)
ob_icosphere_001.rotation_euler = (0.0, -0.0, 1.571)
ob_icosphere_001.lineart.crease_threshold = 0.0
ob_icosphere_002.location = (0.0, 0.0, 0.0)
ob_icosphere_002.hide_viewport = True
ob_icosphere_002.lineart.crease_threshold = 0.0
ob_icosphere.location = (0.0, 0.0, 0.0)
ob_icosphere.rotation_euler = (0.0, -0.0, 1.571)
ob_icosphere.lineart.crease_threshold = 0.0

# ---- collection membership
col_collection_1.objects.link(ob_circle)
col_collection_1.objects.link(ob_cube)
col_collection_1.objects.link(ob_lamp)
col_collection_1.objects.link(ob_camera)
col_collection_1.objects.link(ob_icosphere_001)
col_collection_10.objects.link(ob_icosphere_002)
col_collection_10.objects.link(ob_icosphere)

# ---- scene / render settings (as saved in the file)
scene.camera = ob_camera
scene.frame_start = 1; scene.frame_end = 250; scene.frame_set(5)
scene.render.engine = 'BLENDER_EEVEE_NEXT'
scene.render.resolution_percentage = 50
scene.render.dither_intensity = 0.0
scene.cycles.use_denoising = False
scene.cycles.samples = 10
scene.cycles.sampling_pattern = 'TABULATED_SOBOL'
scene.cycles.light_sampling_threshold = 0.0
scene.cycles.use_adaptive_sampling = False
scene.cycles.use_light_tree = False
scene.cycles.blur_glossy = 0.0
scene.cycles.pixel_filter_type = 'GAUSSIAN'
scene.cycles.sample_clamp_indirect = 0.0
scene.view_settings.view_transform = 'Standard'
bpy.context.view_layer.update()
